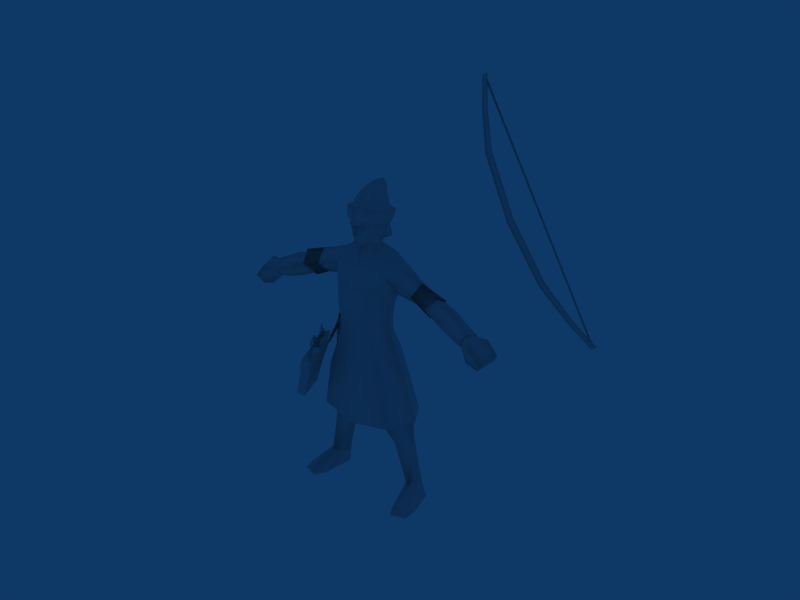 # Source: Composite_Bowman_Russia.blend  (saved by Blender 2.49.2; exported with 4.5.12 LTS)
import bpy
from mathutils import Matrix  # noqa: F401  (used for matrix-valued properties, if any)

bpy.ops.wm.read_factory_settings(use_empty=True)
scene = bpy.context.scene
scene.name = 'Scene'

# ---- collections
col_collection_1 = bpy.data.collections.new('Collection 1'); scene.collection.children.link(col_collection_1)

# ---- materials (node trees are filled in below, after node groups)
mat_material = bpy.data.materials.new('Material')
mat_material.alpha_threshold = 0.0
mat_material.roughness = 0.5
mat_material.line_color = (0.0, 0.0, 0.0, 1.0)

# ---- material node trees

# ---- world
world_world = bpy.data.worlds.new('World'); scene.world = world_world
world_world.color = (0.05656, 0.2208, 0.4)
world_world.use_sun_shadow = False
world_world.sun_shadow_jitter_overblur = 0.0
world_world.cycles.sampling_method = 'MANUAL'
world_world.cycles.sample_map_resolution = 256

# ---- meshes
me_material = bpy.data.meshes.new('Material')
me_material.from_pydata([(6672.0, -621.9, 1.342e+04), (5965.0, -906.2, 1.552e+04), (5830.0, -1054.0, 1.547e+04), (6537.0, -777.2, 1.333e+04), (5700.0, -894.7, 1.546e+04), (6406.0, -601.7, 1.33e+04), (5835.0, -746.5, 1.551e+04), (6541.0, -446.4, 1.338e+04), (5880.0, -1109.0, 1.696e+04), (5773.0, -1228.0, 1.695e+04), (5669.0, -1106.0, 1.697e+04), (5776.0, -987.7, 1.698e+04), (5937.0, -1263.0, 1.802e+04), (5838.0, -1376.0, 1.796e+04), (5743.0, -1249.0, 1.794e+04), (5841.0, -1136.0, 1.8e+04), (5743.0, -1249.0, 1.794e+04), (5838.0, -1376.0, 1.796e+04), (5841.0, -1136.0, 1.8e+04), (5937.0, -1263.0, 1.802e+04), (6672.0, -621.9, 1.342e+04), (7669.0, -509.9, 1.139e+04), (7780.0, -368.7, 1.149e+04), (7562.0, -343.3, 1.133e+04), (7673.0, -202.0, 1.143e+04), (8754.0, -345.5, 1.033e+04), (8826.0, -237.2, 1.043e+04), (8685.0, -213.3, 1.027e+04), (8757.0, -105.0, 1.037e+04), (9547.0, -277.9, 9731.0), (9646.0, -165.0, 9790.0), (9452.0, -150.3, 9705.0), (9551.0, -37.43, 9764.0), (9452.0, -150.3, 9705.0), (9551.0, -37.43, 9764.0), (9547.0, -277.9, 9731.0), (9646.0, -165.0, 9790.0), (9483.0, -154.2, 9743.0), (9563.0, -160.0, 9778.0), (7717.0, -706.5, 1.387e+04), (7638.0, -700.7, 1.384e+04), (5865.0, -1255.0, 1.799e+04), (5785.0, -1249.0, 1.795e+04), (9483.0, -154.2, 9743.0), (7638.0, -700.7, 1.384e+04), (7717.0, -706.5, 1.387e+04), (9563.0, -160.0, 9778.0), (5785.0, -1249.0, 1.795e+04), (5865.0, -1255.0, 1.799e+04), (-1201.0, -713.2, 6678.0), (-989.0, -611.8, 7040.0), (-1290.0, 23.54, 7060.0), (-1472.0, -59.77, 6585.0), (-1276.0, -196.6, 7056.0), (-1058.0, -425.6, 7016.0), (-950.7, -611.7, 7012.0), (-1182.0, -713.1, 6650.0), (-1252.0, -10.43, 7032.0), (-1238.0, -196.5, 7027.0), (-828.8, -542.2, 7320.0), (-968.1, -367.7, 7340.0), (-1097.0, -406.7, 7045.0), (-1178.0, -228.9, 7387.0), (-1192.0, -9.261, 7413.0), (-1589.0, -815.2, 6176.0), (-1474.0, -956.8, 6297.0), (-1518.0, -661.4, 6294.0), (-1390.0, -850.4, 6410.0), (-1318.0, -505.1, 6650.0), (-1863.0, -648.7, 5551.0), (-1727.0, -724.1, 5850.0), (-1652.0, -225.5, 6092.0), (-1564.0, -443.4, 6176.0), (-1435.0, -300.5, 6603.0), (-1458.0, -963.3, 6268.0), (-1573.0, -821.7, 6146.0), (-1373.0, -853.6, 6381.0), (-1500.0, -664.6, 6265.0), (-1299.0, -505.0, 6622.0), (-1711.0, -730.6, 5821.0), (-1847.0, -655.2, 5522.0), (-1634.0, -228.7, 6063.0), (-1416.0, -300.4, 6574.0), (-1546.0, -446.6, 6147.0), (-1453.0, -59.67, 6556.0), (-712.3, -2402.0, 6855.0), (-811.3, -2116.0, 6805.0), (-1219.0, -1836.0, 6185.0), (-940.2, -2247.0, 6507.0), (-1211.0, -1833.0, 6182.0), (-803.6, -2113.0, 6802.0), (-704.6, -2399.0, 6851.0), (-932.5, -2243.0, 6504.0), (-742.5, -1817.0, 6571.0), (-515.3, -1974.0, 6919.0), (-791.4, -2061.0, 6817.0), (-1199.0, -1781.0, 6197.0), (-1204.0, -1776.0, 6202.0), (-796.4, -2056.0, 6822.0), (-520.4, -1969.0, 6924.0), (-747.6, -1812.0, 6577.0), (-888.6, -2037.0, 7135.0), (-816.7, -2052.0, 6837.0), (-1224.0, -1773.0, 6217.0), (-1117.0, -1880.0, 6789.0), (-1120.0, -1888.0, 6787.0), (-1227.0, -1781.0, 6216.0), (-820.0, -2061.0, 6836.0), (-891.8, -2045.0, 7134.0), (-696.4, -2090.0, 6994.0), (-695.9, -2199.0, 6945.0), (-2599.0, -901.5, 4042.0), (-2601.0, -786.7, 4092.0), (-716.1, -2095.0, 7005.0), (-2621.0, -791.6, 4102.0), (-2619.0, -906.5, 4053.0), (-715.5, -2204.0, 6955.0), (-765.7, -1791.0, 6608.0), (-539.4, -1911.0, 6970.0), (-791.2, -1737.0, 6953.0), (-1197.0, -1521.0, 6306.0), (-761.6, -1783.0, 6608.0), (-1193.0, -1513.0, 6307.0), (-787.1, -1729.0, 6953.0), (-535.3, -1903.0, 6970.0), (-673.4, -1510.0, 7188.0), (-812.8, -1690.0, 6982.0), (-1218.0, -1474.0, 6336.0), (-900.1, -1389.0, 6827.0), (-1226.0, -1475.0, 6340.0), (-820.6, -1691.0, 6986.0), (-681.2, -1512.0, 7193.0), (-907.9, -1390.0, 6831.0), (-944.1, -1848.0, 7245.0), (-840.3, -1705.0, 6994.0), (-1246.0, -1490.0, 6348.0), (-1172.0, -1727.0, 6884.0), (-1169.0, -1735.0, 6880.0), (-1243.0, -1497.0, 6343.0), (-837.2, -1713.0, 6990.0), (-941.0, -1855.0, 7241.0), (-668.8, -1787.0, 7102.0), (-2565.0, -783.8, 4076.0), (-2643.0, -718.5, 4145.0), (-746.1, -1726.0, 7171.0), (-2656.0, -737.9, 4147.0), (-2578.0, -803.2, 4078.0), (-681.9, -1806.0, 7104.0), (-759.2, -1744.0, 7173.0), (-771.5, -1753.0, 7285.0), (-880.8, -1478.0, 7204.0), (-1275.0, -1281.0, 6545.0), (-992.2, -1644.0, 6916.0), (-1268.0, -1277.0, 6541.0), (-873.1, -1475.0, 7200.0), (-763.8, -1750.0, 7282.0), (-984.5, -1640.0, 6913.0), (-816.0, -1201.0, 6944.0), (-596.0, -1312.0, 7313.0), (-863.8, -1422.0, 7211.0), (-1258.0, -1224.0, 6552.0), (-821.4, -1195.0, 6948.0), (-1264.0, -1219.0, 6557.0), (-869.3, -1416.0, 7216.0), (-601.5, -1306.0, 7317.0), (-974.4, -1370.0, 7522.0), (-890.3, -1412.0, 7229.0), (-1285.0, -1215.0, 6570.0), (-1196.0, -1259.0, 7153.0), (-1199.0, -1268.0, 7152.0), (-1288.0, -1223.0, 6569.0), (-893.1, -1421.0, 7228.0), (-977.2, -1379.0, 7521.0), (-767.4, -1542.0, 7355.0), (-2615.0, -613.1, 4270.0), (-2624.0, -493.7, 4308.0), (-774.7, -1428.0, 7393.0), (-794.5, -1433.0, 7404.0), (-2643.0, -498.5, 4318.0), (-2635.0, -617.9, 4280.0), (-787.3, -1547.0, 7365.0), (640.8, -683.1, 7509.0), (2.961, -790.3, 7479.0), (1123.0, -138.0, 7597.0), (644.9, -811.5, 8233.0), (3.723, -893.1, 8225.0), (4.023, -883.7, 8990.0), (676.4, -781.2, 8995.0), (692.3, -374.4, 9822.0), (4.081, -518.2, 9768.0), (1162.0, -275.5, 9558.0), (1038.0, 97.24, 1.005e+04), (791.1, 16.59, 1.026e+04), (315.0, 5.382, 1.037e+04), (1161.0, -81.72, 8355.0), (875.7, 475.1, 7648.0), (-1.058, 802.8, 7619.0), (-1.117, 959.8, 8361.0), (692.4, 855.8, 8358.0), (1144.0, 1012.0, 9332.0), (659.4, 1037.0, 9032.0), (702.0, 986.2, 9924.0), (1058.0, 912.9, 9851.0), (1129.0, 302.1, 8451.0), (-1.178, 983.4, 9020.0), (0.09005, 953.9, 9888.0), (876.8, 599.8, 1.031e+04), (1336.0, 150.8, 8869.0), (1057.0, 564.1, 1.005e+04), (1630.0, 305.5, 9824.0), (1737.0, 873.7, 9389.0), (2939.0, -261.3, 8879.0), (3122.0, 144.5, 9203.0), (1555.0, -189.6, 9395.0), (2883.0, 722.4, 8940.0), (3514.0, -328.2, 8643.0), (3711.0, 213.3, 9037.0), (3227.0, 702.0, 8840.0), (3642.0, 668.6, 8688.0), (3415.0, 67.94, 8189.0), (2937.0, 226.4, 8395.0), (2138.0, 262.3, 8671.0), (821.9, 543.8, 7096.0), (0.2426, 887.2, 7111.0), (-648.8, -681.1, 7506.0), (-1134.0, -134.6, 7590.0), (-637.9, -809.6, 8229.0), (-668.9, -779.2, 8991.0), (-684.8, -372.4, 9818.0), (-1016.0, 101.3, 1.005e+04), (-1163.0, -270.8, 9548.0), (-785.3, 19.88, 1.025e+04), (-1158.0, -78.35, 8348.0), (-1127.0, 305.4, 8445.0), (-1339.0, 150.7, 8868.0), (-889.2, 477.8, 7643.0), (-694.1, 857.8, 8354.0), (-1145.0, 1014.0, 9329.0), (-1038.0, 917.8, 9850.0), (-701.9, 988.2, 9919.0), (-662.0, 1039.0, 9029.0), (-873.9, 602.5, 1.03e+04), (-1037.0, 567.7, 1.005e+04), (-1647.0, 306.7, 9811.0), (-1728.0, 871.5, 9377.0), (-3135.0, 287.5, 9140.0), (-2985.0, -138.4, 8824.0), (-1568.0, -195.2, 9394.0), (-2824.0, 833.8, 8884.0), (-2168.0, 859.8, 9116.0), (-3697.0, 417.9, 8951.0), (-3545.0, -144.9, 8567.0), (-3165.0, 850.4, 8771.0), (-3565.0, 860.2, 8603.0), (-4509.0, -159.4, 8108.0), (-3386.0, 234.5, 8115.0), (-2912.0, 342.6, 8339.0), (-806.3, 546.2, 7091.0), (1911.0, 382.6, 3449.0), (1349.0, 1133.0, 3155.0), (1207.0, 935.2, 3795.0), (1719.0, 280.1, 3759.0), (672.4, 278.3, 3219.0), (1969.0, 389.3, 2925.0), (1470.0, -149.4, 2683.0), (2096.0, 544.5, 922.6), (1812.0, 1014.0, 690.3), (1441.0, 929.2, 2785.0), (1323.0, -409.1, 3214.0), (1530.0, 547.8, 671.4), (970.0, 358.4, 2559.0), (1122.0, -471.6, 4129.0), (718.8, 165.1, 3654.0), (1105.0, -481.9, 3573.0), (1449.0, -452.1, 3681.0), (1088.0, 1010.0, 4198.0), (807.0, 956.7, 4203.0), (1603.0, 288.7, 4332.0), (951.2, -498.5, 4207.0), (578.2, 15.26, 4232.0), (-1846.0, 382.3, 3423.0), (-1645.0, 280.4, 3749.0), (-1138.0, 940.4, 3794.0), (-1312.0, 1092.0, 3154.0), (-648.8, 165.3, 3664.0), (-672.3, 282.0, 3229.0), (-1924.0, 388.1, 2909.0), (-1948.0, 18.52, 774.7), (-1423.0, -152.0, 2678.0), (-1822.0, 1007.0, 690.3), (-1399.0, 928.7, 2777.0), (-1285.0, -370.7, 3214.0), (-926.0, 356.4, 2563.0), (-1541.0, 538.9, 667.5), (-1139.0, -473.3, 4126.0), (-1029.0, -483.0, 3578.0), (-1373.0, -453.1, 3678.0), (-1137.0, 1016.0, 4274.0), (-832.3, 961.5, 4289.0), (-1004.0, -496.6, 4277.0), (-1550.0, 293.1, 4360.0), (-549.2, 17.13, 4240.0), (1907.0, 1049.0, 72.71), (2437.0, -655.7, 350.0), (2075.0, -909.7, 352.8), (2137.0, 188.8, 748.0), (1941.0, 28.32, 771.9), (1664.0, 157.7, 569.7), (2329.0, 727.5, 78.26), (1561.0, 638.4, 62.45), (2603.0, -288.3, 75.02), (2621.0, -862.7, 70.6), (1996.0, -1072.0, 56.65), (1735.0, -606.1, 62.2), (-2100.0, 541.5, 924.6), (-1927.0, 1043.0, 82.68), (-1582.0, 629.7, 76.2), (-2639.0, -872.7, 78.91), (-2016.0, -1084.0, 70.6), (-2096.0, -921.5, 365.7), (-2457.0, -665.8, 359.3), (-2621.0, -296.8, 82.21), (-2144.0, 179.8, 755.8), (-1676.0, 148.0, 568.7), (-2348.0, 721.1, 85.45), (-1756.0, -617.7, 77.81), (4670.0, -120.8, 8517.0), (-4713.0, 120.6, 8462.0), (4726.0, 445.0, 8176.0), (4491.0, -392.3, 8143.0), (4520.0, 77.91, 7753.0), (-4727.0, 683.0, 8112.0), (-4494.0, 306.3, 7712.0), (-715.0, -649.7, 6917.0), (-1266.0, -93.0, 7025.0), (-1477.0, -40.7, 6456.0), (-898.5, -695.3, 6405.0), (-910.9, 870.9, 6354.0), (-1.359, 1084.0, 6457.0), (-1671.0, 121.7, 5531.0), (-1218.0, -715.8, 5447.0), (-1070.0, 983.7, 5688.0), (-3.536, 1189.0, 5947.0), (-2025.0, 335.4, 3581.0), (-1576.0, -661.7, 3555.0), (1.168, 1560.0, 3440.0), (-1464.0, 1281.0, 3577.0), (2.734, -818.1, 6281.0), (4.489, -760.0, 6849.0), (1.301, -867.4, 5322.0), (6.706, -955.6, 3365.0), (699.8, -652.1, 6921.0), (893.4, -697.9, 6410.0), (1440.0, -45.12, 6464.0), (1243.0, -96.98, 7032.0), (895.7, 865.8, 6358.0), (1648.0, 118.5, 5537.0), (1196.0, -716.4, 5449.0), (1040.0, 978.6, 5693.0), (1618.0, -664.4, 3557.0), (1499.0, 1270.0, 3582.0), (2066.0, 329.8, 3587.0), (-2997.0, 931.3, 8812.0), (-2115.0, 291.3, 8646.0), (-2259.0, -134.3, 9099.0), (-2981.0, -201.6, 8862.0), (-2804.0, 336.6, 8282.0), (-3197.0, 257.3, 9268.0), (-2392.0, 345.0, 9538.0), (3054.0, 826.1, 8866.0), (2234.0, 820.1, 9147.0), (2814.0, 224.6, 8336.0), (2887.0, -323.5, 8914.0), (2216.0, -178.0, 9125.0), (3151.0, 106.6, 9333.0), (2384.0, 282.4, 9573.0), (2384.0, 282.4, 9573.0), (3151.0, 106.6, 9333.0), (2216.0, -178.0, 9125.0), (2887.0, -323.5, 8914.0), (2814.0, 224.6, 8336.0), (2234.0, 820.1, 9147.0), (3054.0, 826.1, 8866.0), (-2392.0, 345.0, 9538.0), (-3197.0, 257.3, 9268.0), (-2804.0, 336.6, 8282.0), (-2981.0, -201.6, 8862.0), (-2259.0, -134.3, 9099.0), (-2115.0, 291.3, 8646.0), (-2997.0, 931.3, 8812.0), (-2168.0, 859.8, 9116.0), (2138.0, 262.3, 8671.0), (2066.0, 329.8, 3587.0), (1499.0, 1270.0, 3582.0), (1618.0, -664.4, 3557.0), (6.706, -955.6, 3365.0), (-1464.0, 1281.0, 3577.0), (1.168, 1560.0, 3440.0), (-1576.0, -661.7, 3555.0), (-2025.0, 335.4, 3581.0), (9.417, 332.3, 4030.0), (-1756.0, -617.7, 77.81), (-2348.0, 721.1, 85.45), (-2621.0, -296.8, 82.21), (-2016.0, -1084.0, 70.6), (-2639.0, -872.7, 78.91), (-1582.0, 629.7, 76.2), (-1927.0, 1043.0, 82.68), (1735.0, -606.1, 62.2), (1996.0, -1072.0, 56.65), (2621.0, -862.7, 70.6), (2603.0, -288.3, 75.02), (1561.0, 638.4, 62.45), (2329.0, 727.5, 78.26), (1907.0, 1049.0, 72.71), (533.5, 925.7, 1.136e+04), (702.1, 274.2, 1.151e+04), (455.7, -399.7, 1.15e+04), (498.3, -391.9, 1.169e+04), (554.2, 1038.0, 1.165e+04), (729.2, 343.9, 1.181e+04), (517.6, -348.6, 1.2e+04), (573.4, 349.0, 1.194e+04), (407.3, -163.3, 1.206e+04), (406.3, 869.6, 1.183e+04), (4.081, -373.6, 1.214e+04), (4.081, 1087.0, 1.182e+04), (487.9, 819.9, 1.119e+04), (642.0, 224.4, 1.133e+04), (4.081, -640.4, 1.16e+04), (4.081, 1068.0, 1.117e+04), (309.2, -262.2, 1.064e+04), (351.9, 71.17, 1.061e+04), (425.2, 213.8, 1.094e+04), (116.0, -381.3, 1.134e+04), (403.0, -355.6, 1.134e+04), (294.9, -471.2, 1.143e+04), (482.4, -36.09, 1.138e+04), (364.7, -227.7, 1.164e+04), (158.0, -463.1, 1.101e+04), (500.1, 255.2, 1.156e+04), (617.2, 441.2, 1.102e+04), (567.4, 785.4, 1.092e+04), (423.5, 702.5, 1.15e+04), (-323.7, 5.382, 1.037e+04), (386.2, 435.0, 1.067e+04), (545.0, 825.1, 1.07e+04), (173.7, 951.3, 1.07e+04), (575.4, 551.0, 1.076e+04), (234.6, 659.4, 1.057e+04), (440.6, 390.4, 1.047e+04), (357.0, 560.0, 1.061e+04), (-449.2, 390.4, 1.047e+04), (-226.5, 659.4, 1.057e+04), (4.081, 692.6, 1.058e+04), (4.081, 702.7, 1.044e+04), (-348.8, 560.0, 1.061e+04), (-165.6, 951.3, 1.07e+04), (-536.8, 825.1, 1.07e+04), (4.081, 976.1, 1.071e+04), (-567.3, 551.0, 1.076e+04), (-378.1, 435.0, 1.067e+04), (4.081, 871.8, 1.151e+04), (4.081, 1038.0, 1.09e+04), (4.081, -472.7, 1.167e+04), (-415.3, 702.5, 1.15e+04), (-559.2, 785.4, 1.092e+04), (-609.1, 441.2, 1.102e+04), (-492.0, 255.2, 1.156e+04), (4.081, -509.4, 1.097e+04), (4.081, -674.5, 1.105e+04), (4.081, -524.0, 1.135e+04), (-149.8, -463.1, 1.101e+04), (-356.5, -227.7, 1.164e+04), (-474.2, -36.09, 1.138e+04), (-286.7, -471.2, 1.143e+04), (-394.9, -355.6, 1.134e+04), (-107.8, -381.3, 1.134e+04), (-417.1, 213.8, 1.094e+04), (-343.7, 71.17, 1.061e+04), (4.081, -508.1, 1.054e+04), (-301.0, -262.2, 1.064e+04), (4.081, -264.7, 1.027e+04), (4.081, -273.7, 1.047e+04), (-479.8, 819.9, 1.119e+04), (-399.1, -163.3, 1.206e+04), (-565.2, 349.0, 1.194e+04), (-398.2, 869.6, 1.183e+04), (4.081, 1283.0, 1.163e+04), (4.081, -585.6, 1.21e+04), (-509.4, -348.6, 1.2e+04), (-721.1, 343.9, 1.181e+04), (-546.0, 1038.0, 1.165e+04), (4.081, 1197.0, 1.133e+04), (4.081, -655.4, 1.18e+04), (-490.2, -391.9, 1.169e+04), (-447.6, -399.7, 1.15e+04), (-693.9, 274.2, 1.151e+04), (-525.4, 925.7, 1.136e+04), (-633.8, 224.4, 1.133e+04), (-4416.0, 320.8, 7914.0), (-4557.0, 549.0, 8156.0), (-5341.0, 519.8, 8267.0), (-5573.0, -247.0, 7625.0), (-5735.0, 499.9, 7761.0), (-5501.0, 642.9, 7460.0), (-5046.0, 663.9, 7892.0), (-5114.0, -310.4, 8172.0), (-4788.0, -63.65, 7462.0), (-5311.0, -93.88, 7302.0), (4417.0, 93.95, 7959.0), (5292.0, 236.4, 8361.0), (4399.0, -191.1, 8196.0), (5561.0, -528.2, 7732.0), (5727.0, 213.3, 7891.0), (5523.0, 364.7, 7573.0), (5033.0, 391.0, 7964.0), (4541.0, 316.4, 8216.0), (4798.0, -325.9, 7504.0), (5056.0, -587.4, 8237.0), (5332.0, -365.9, 7390.0), (-4548.0, 208.2, 8369.0), (4507.0, -26.45, 8422.0), (-4425.0, 38.47, 8154.0), (-1409.0, -2083.0, 6110.0), (-1386.0, -677.5, 6120.0), (-1104.0, -1943.0, 5992.0), (-1128.0, -857.2, 6541.0), (-1433.0, -997.0, 6658.0), (-1361.0, -1764.0, 5572.0), (-1666.0, -1904.0, 5689.0), (-1691.0, -817.4, 6238.0), (-1839.0, -486.7, 5309.0), (-1820.0, -1318.0, 4890.0), (-2125.0, -1457.0, 5008.0), (-3113.0, -728.6, 3369.0), (-2862.0, 190.1, 3656.0), (-2144.0, -626.5, 5427.0), (-3131.0, 71.28, 3773.0), (-2844.0, -609.7, 3253.0), (-2844.0, -609.7, 3253.0), (-3131.0, 71.28, 3773.0), (-2862.0, 190.1, 3656.0), (-3113.0, -728.6, 3369.0), (-1433.0, -997.0, 6658.0), (-1128.0, -857.2, 6541.0), (-1104.0, -1943.0, 5992.0), (-1409.0, -2083.0, 6110.0), (-2844.0, -609.7, 3253.0), (-3131.0, 71.28, 3773.0), (-2144.0, -626.5, 5427.0), (-2862.0, 190.1, 3656.0), (-3113.0, -728.6, 3369.0), (-2125.0, -1457.0, 5008.0), (-1820.0, -1318.0, 4890.0), (-1839.0, -486.7, 5309.0), (-1691.0, -817.4, 6238.0), (-1666.0, -1904.0, 5689.0), (-1361.0, -1764.0, 5572.0), (-1433.0, -997.0, 6658.0), (-1128.0, -857.2, 6541.0), (-1104.0, -1943.0, 5992.0), (-1386.0, -677.5, 6120.0), (-1409.0, -2083.0, 6110.0), (-633.8, 224.4, 1.133e+04), (-447.6, -399.7, 1.15e+04), (-479.8, 819.9, 1.119e+04), (3.851, 226.4, 1.136e+04), (4.311, 226.4, 1.136e+04), (4.081, 1068.0, 1.117e+04), (4.081, -640.4, 1.16e+04), (642.0, 224.4, 1.133e+04), (487.9, 819.9, 1.119e+04), (455.7, -399.7, 1.15e+04), (-4494.0, 306.3, 7712.0), (-4727.0, 683.0, 8112.0), (4520.0, 77.91, 7753.0), (4491.0, -392.3, 8143.0), (4726.0, 445.0, 8176.0), (-4713.0, 120.6, 8462.0), (4670.0, -120.8, 8517.0), (-4509.0, -159.4, 8108.0), (-398.2, 869.6, 1.183e+04), (-565.2, 349.0, 1.194e+04), (-338.7, 874.2, 1.21e+04), (-481.0, 453.4, 1.224e+04), (-399.1, -163.3, 1.206e+04), (-339.6, 72.2, 1.237e+04), (4.081, -97.03, 1.243e+04), (4.081, 1049.0, 1.204e+04), (-237.3, 921.0, 1.236e+04), (-337.4, 646.6, 1.249e+04), (-237.9, 437.7, 1.259e+04), (4.081, 328.7, 1.264e+04), (4.081, 1035.0, 1.231e+04), (-151.6, 1001.0, 1.255e+04), (4.081, 991.4, 1.272e+04), (-216.0, 824.5, 1.263e+04), (-152.0, 690.1, 1.269e+04), (4.081, 619.9, 1.273e+04), (4.081, 1074.0, 1.251e+04), (160.1, 690.1, 1.269e+04), (224.2, 824.5, 1.263e+04), (159.8, 1001.0, 1.255e+04), (246.0, 437.7, 1.259e+04), (345.5, 646.6, 1.249e+04), (245.5, 921.0, 1.236e+04), (4.081, 1087.0, 1.182e+04), (4.081, -373.6, 1.214e+04), (347.7, 72.2, 1.237e+04), (489.2, 453.4, 1.224e+04), (346.9, 874.2, 1.21e+04), (406.3, 869.6, 1.183e+04), (407.3, -163.3, 1.206e+04), (573.4, 349.0, 1.194e+04)], [], [(0, 1, 2), (3, 0, 2), (3, 2, 4), (4, 5, 3), (5, 4, 6), (6, 7, 5), (7, 6, 1), (1, 0, 7), (1, 8, 9), (9, 2, 1), (2, 9, 10), (10, 4, 2), (4, 10, 11), (11, 6, 4), (6, 11, 8), (8, 1, 6), (8, 12, 13), (13, 9, 8), (9, 13, 14), (14, 10, 9), (10, 14, 15), (15, 11, 10), (11, 15, 12), (12, 8, 11), (16, 17, 18), (18, 17, 19), (20, 3, 21), (21, 22, 20), (3, 5, 23), (23, 21, 3), (5, 7, 24), (24, 23, 5), (7, 20, 22), (22, 24, 7), (22, 21, 25), (25, 26, 22), (21, 23, 27), (27, 25, 21), (23, 24, 28), (28, 27, 23), (24, 22, 26), (26, 28, 24), (26, 25, 29), (29, 30, 26), (25, 27, 31), (31, 29, 25), (27, 28, 32), (32, 31, 27), (28, 26, 30), (30, 32, 28), (33, 34, 35), (34, 36, 35), (37, 38, 39), (39, 40, 37), (40, 39, 41), (41, 42, 40), (43, 44, 45), (45, 46, 43), (44, 47, 48), (48, 45, 44), (68, 49, 61), (49, 50, 61), (51, 52, 73), (73, 53, 51), (56, 78, 54), (54, 55, 56), (82, 84, 57), (57, 58, 82), (50, 59, 60), (60, 61, 50), (53, 62, 63), (63, 51, 53), (66, 64, 65), (65, 67, 66), (67, 49, 66), (49, 68, 66), (71, 69, 70), (70, 72, 71), (71, 72, 73), (73, 52, 71), (74, 75, 77), (77, 76, 74), (56, 76, 77), (77, 78, 56), (79, 80, 81), (81, 83, 79), (82, 83, 81), (81, 84, 82), (88, 85, 86), (86, 87, 88), (92, 89, 90), (90, 91, 92), (93, 94, 95), (95, 96, 93), (100, 97, 98), (98, 99, 100), (104, 101, 102), (102, 103, 104), (105, 106, 107), (107, 108, 105), (109, 110, 111), (111, 112, 109), (113, 114, 115), (115, 116, 113), (117, 118, 119), (119, 120, 117), (121, 122, 123), (123, 124, 121), (128, 125, 126), (126, 127, 128), (132, 129, 130), (130, 131, 132), (136, 133, 134), (134, 135, 136), (137, 138, 139), (139, 140, 137), (144, 141, 142), (142, 143, 144), (148, 145, 146), (146, 147, 148), (152, 149, 150), (150, 151, 152), (156, 153, 154), (154, 155, 156), (157, 158, 159), (159, 160, 157), (161, 162, 163), (163, 164, 161), (168, 165, 166), (166, 167, 168), (169, 170, 171), (171, 172, 169), (176, 173, 174), (174, 175, 176), (177, 178, 179), (179, 180, 177), (351, 181, 348), (348, 181, 182), (183, 181, 351), (351, 354, 183), (182, 181, 184), (184, 185, 182), (186, 185, 184), (184, 187, 186), (187, 188, 189), (189, 186, 187), (191, 192, 188), (192, 193, 188), (184, 181, 183), (183, 194, 184), (194, 183, 195), (195, 203, 194), (194, 203, 207), (207, 190, 194), (196, 197, 198), (198, 195, 196), (199, 200, 201), (201, 202, 199), (195, 198, 203), (200, 199, 203), (203, 198, 200), (204, 200, 198), (198, 197, 204), (205, 201, 200), (200, 204, 205), (192, 206, 450), (450, 193, 192), (207, 203, 199), (206, 192, 191), (191, 208, 206), (206, 208, 202), (202, 201, 206), (209, 210, 202), (375, 373, 211), (211, 212, 375), (213, 373, 375), (375, 209, 213), (214, 370, 375), (375, 212, 214), (375, 370, 210), (210, 209, 375), (212, 211, 215), (215, 216, 212), (217, 214, 212), (326, 328, 216), (216, 215, 326), (218, 216, 328), (328, 330, 218), (329, 326, 215), (215, 219, 329), (330, 329, 219), (219, 218, 330), (219, 215, 211), (211, 220, 219), (220, 214, 217), (221, 373, 213), (213, 207, 221), (211, 373, 221), (221, 220, 211), (210, 370, 221), (221, 207, 210), (221, 370, 214), (214, 220, 221), (210, 199, 202), (216, 218, 217), (217, 212, 216), (220, 217, 218), (218, 219, 220), (208, 191, 209), (210, 207, 199), (190, 207, 213), (202, 208, 209), (354, 222, 195), (195, 183, 354), (222, 223, 196), (196, 195, 222), (188, 193, 189), (193, 482, 189), (348, 182, 224), (333, 348, 224), (225, 334, 333), (333, 224, 225), (182, 185, 226), (226, 224, 182), (186, 227, 226), (226, 185, 186), (227, 186, 189), (189, 228, 227), (229, 228, 231), (228, 444, 231), (226, 232, 225), (225, 224, 226), (232, 233, 235), (235, 225, 232), (232, 230, 234), (234, 233, 232), (196, 235, 236), (236, 197, 196), (237, 238, 239), (239, 240, 237), (235, 233, 236), (240, 236, 233), (233, 237, 240), (204, 197, 236), (236, 240, 204), (205, 204, 240), (240, 239, 205), (231, 444, 452), (452, 241, 231), (234, 237, 233), (241, 242, 229), (229, 231, 241), (241, 239, 238), (238, 242, 241), (243, 238, 244), (368, 245, 246), (246, 364, 368), (247, 243, 368), (368, 364, 247), (248, 245, 368), (368, 249, 248), (368, 243, 244), (244, 249, 368), (245, 250, 251), (251, 246, 245), (252, 245, 248), (327, 251, 250), (250, 331, 327), (253, 332, 331), (331, 250, 253), (251, 327, 254), (254, 255, 251), (332, 253, 255), (255, 254, 332), (255, 256, 246), (246, 251, 255), (256, 252, 248), (363, 234, 247), (247, 364, 363), (246, 256, 363), (363, 364, 246), (244, 234, 363), (363, 249, 244), (363, 256, 248), (248, 249, 363), (244, 238, 237), (250, 245, 252), (252, 253, 250), (256, 255, 253), (253, 252, 256), (242, 243, 229), (244, 237, 234), (230, 247, 234), (238, 243, 242), (334, 225, 235), (235, 257, 334), (257, 235, 196), (196, 223, 257), (444, 228, 189), (189, 482, 444), (258, 259, 260), (260, 261, 258), (260, 259, 262), (262, 272, 260), (263, 264, 306), (306, 265, 263), (266, 267, 263), (263, 265, 266), (263, 267, 259), (259, 258, 263), (263, 258, 268), (268, 264, 263), (266, 269, 270), (270, 267, 266), (270, 269, 306), (306, 264, 270), (270, 264, 268), (268, 262, 270), (270, 262, 259), (259, 267, 270), (271, 272, 273), (268, 274, 273), (271, 274, 261), (271, 273, 274), (275, 260, 276), (271, 261, 277), (277, 278, 271), (279, 272, 271), (271, 278, 279), (276, 260, 272), (272, 279, 276), (260, 275, 277), (277, 261, 260), (280, 281, 282), (282, 283, 280), (282, 284, 285), (285, 283, 282), (286, 314, 287), (287, 288, 286), (289, 314, 286), (286, 290, 289), (286, 280, 283), (283, 290, 286), (286, 288, 291), (291, 280, 286), (289, 290, 292), (292, 293, 289), (292, 288, 287), (287, 293, 292), (292, 285, 291), (291, 288, 292), (292, 290, 283), (283, 285, 292), (294, 295, 284), (291, 295, 296), (294, 281, 296), (294, 296, 295), (297, 298, 282), (294, 299, 300), (300, 281, 294), (301, 299, 294), (294, 284, 301), (298, 301, 284), (284, 282, 298), (282, 281, 300), (300, 297, 282), (308, 302, 266), (266, 265, 308), (266, 302, 309), (309, 269, 266), (311, 303, 304), (304, 312, 311), (310, 303, 311), (303, 305, 306), (306, 304, 303), (307, 269, 309), (313, 307, 309), (306, 307, 313), (313, 304, 306), (313, 312, 304), (306, 269, 307), (305, 265, 306), (305, 308, 265), (305, 303, 310), (310, 308, 305), (324, 314, 289), (289, 315, 324), (289, 293, 316), (316, 315, 289), (317, 318, 319), (319, 320, 317), (321, 317, 320), (320, 319, 287), (287, 322, 320), (323, 316, 293), (325, 316, 323), (287, 319, 325), (325, 323, 287), (325, 319, 318), (287, 323, 293), (322, 287, 314), (322, 314, 324), (322, 324, 321), (321, 320, 322), (333, 334, 335), (335, 336, 333), (335, 334, 257), (257, 337, 335), (337, 223, 338), (223, 337, 257), (339, 340, 336), (336, 335, 339), (341, 339, 335), (335, 337, 341), (342, 341, 337), (337, 338, 342), (343, 344, 340), (340, 339, 343), (346, 343, 339), (339, 341, 346), (345, 346, 341), (341, 342, 345), (347, 348, 336), (348, 333, 336), (336, 340, 349), (349, 347, 336), (340, 344, 350), (350, 349, 340), (351, 352, 353), (353, 354, 351), (353, 355, 222), (222, 354, 353), (355, 338, 223), (223, 222, 355), (356, 353, 352), (352, 357, 356), (358, 355, 353), (353, 356, 358), (342, 338, 355), (355, 358, 342), (361, 356, 357), (357, 359, 361), (360, 358, 356), (356, 361, 360), (345, 342, 358), (358, 360, 345), (351, 348, 352), (348, 347, 352), (352, 347, 349), (349, 357, 352), (357, 349, 350), (350, 359, 357), (362, 249, 363), (363, 366, 362), (363, 364, 365), (365, 366, 363), (368, 249, 362), (362, 367, 368), (365, 364, 368), (368, 367, 365), (369, 371, 221), (221, 370, 369), (221, 371, 372), (372, 373, 221), (375, 374, 369), (369, 370, 375), (372, 374, 375), (375, 373, 372), (213, 209, 191), (213, 191, 190), (247, 230, 229), (247, 229, 243), (190, 191, 188), (190, 188, 187), (228, 229, 230), (228, 230, 227), (187, 184, 194), (187, 194, 190), (232, 226, 227), (232, 227, 230), (376, 379, 378), (379, 376, 377), (382, 376, 381), (376, 382, 377), (379, 391, 378), (391, 379, 380), (391, 382, 381), (382, 391, 380), (383, 386, 384), (386, 383, 387), (389, 383, 384), (383, 389, 390), (386, 388, 385), (388, 386, 387), (388, 389, 385), (389, 388, 390), (273, 272, 262), (273, 262, 268), (258, 261, 274), (258, 274, 268), (296, 281, 280), (296, 280, 291), (285, 284, 295), (285, 295, 291), (400, 397, 393), (400, 393, 392), (394, 400, 392), (396, 397, 400), (399, 396, 400), (398, 399, 400), (395, 398, 400), (394, 395, 400), (403, 406, 405), (406, 401, 405), (401, 404, 405), (403, 402, 406), (402, 407, 406), (412, 410, 408), (410, 409, 408), (412, 411, 410), (412, 413, 411), (413, 412, 414), (428, 427, 415), (428, 415, 416), (417, 428, 416), (417, 416, 418), (417, 418, 494), (417, 494, 429), (427, 430, 493), (427, 493, 415), (416, 415, 419), (416, 419, 420), (418, 416, 420), (418, 420, 421), (418, 421, 489), (418, 489, 494), (415, 493, 488), (415, 488, 419), (420, 419, 424), (420, 424, 422), (421, 420, 422), (421, 422, 423), (421, 423, 425), (421, 425, 489), (419, 488, 426), (419, 426, 424), (193, 483, 482), (431, 480, 483), (432, 433, 431), (434, 435, 436), (437, 435, 431), (431, 433, 437), (438, 436, 435), (439, 471, 470), (435, 439, 431), (439, 470, 469), (439, 435, 434), (436, 471, 434), (439, 469, 480), (439, 480, 431), (440, 437, 433), (433, 441, 440), (438, 435, 437), (441, 442, 443), (443, 440, 441), (483, 193, 432), (438, 437, 440), (432, 431, 483), (436, 438, 464), (464, 471, 436), (439, 434, 471), (443, 442, 463), (463, 462, 443), (445, 193, 450), (433, 445, 448), (433, 448, 441), (459, 463, 447), (442, 446, 447), (442, 447, 463), (441, 448, 446), (441, 446, 442), (450, 451, 445), (451, 448, 445), (455, 454, 449), (455, 449, 450), (454, 459, 447), (454, 447, 449), (451, 450, 449), (446, 451, 449), (446, 449, 447), (448, 451, 446), (432, 193, 445), (432, 445, 433), (479, 478, 461), (479, 461, 444), (460, 458, 456), (458, 457, 453), (458, 453, 456), (454, 453, 457), (454, 457, 459), (455, 453, 454), (456, 461, 460), (452, 461, 456), (467, 466, 458), (467, 458, 460), (466, 463, 457), (466, 457, 458), (459, 457, 463), (478, 467, 460), (478, 460, 461), (461, 452, 444), (463, 465, 462), (465, 463, 466), (472, 471, 477), (464, 475, 471), (475, 464, 473), (479, 483, 481), (473, 468, 474), (483, 479, 444), (465, 467, 468), (467, 465, 466), (473, 474, 476), (478, 468, 467), (468, 478, 474), (472, 481, 480), (472, 480, 469), (475, 477, 471), (472, 477, 476), (472, 469, 470), (476, 481, 472), (472, 470, 471), (473, 476, 475), (481, 474, 478), (474, 481, 476), (477, 475, 476), (479, 481, 478), (481, 483, 480), (444, 482, 483), (492, 487, 426), (492, 426, 488), (490, 489, 425), (490, 425, 485), (490, 485, 486), (490, 486, 491), (491, 486, 487), (491, 487, 492), (498, 492, 488), (498, 488, 493), (495, 494, 489), (495, 489, 490), (495, 490, 491), (495, 491, 497), (497, 491, 492), (497, 492, 498), (484, 498, 493), (484, 493, 430), (496, 429, 494), (496, 494, 495), (496, 495, 497), (496, 497, 499), (499, 497, 498), (499, 498, 484), (506, 500, 508), (508, 509, 505), (505, 506, 508), (523, 508, 500), (500, 506, 501), (502, 521, 501), (523, 521, 507), (504, 503, 507), (507, 502, 504), (521, 502, 507), (508, 523, 507), (504, 505, 509), (509, 503, 504), (502, 506, 505), (505, 504, 502), (501, 506, 502), (507, 503, 509), (509, 508, 507), (516, 518, 510), (518, 516, 515), (515, 520, 518), (512, 510, 518), (510, 517, 516), (511, 517, 522), (512, 519, 522), (514, 511, 519), (519, 513, 514), (522, 519, 511), (518, 519, 512), (514, 513, 520), (520, 515, 514), (511, 514, 515), (515, 516, 511), (517, 511, 516), (519, 518, 520), (520, 513, 519), (455, 201, 205), (239, 455, 205), (241, 452, 455), (241, 455, 239), (206, 201, 455), (206, 455, 450), (453, 455, 452), (453, 452, 456), (528, 527, 525), (528, 525, 531), (530, 529, 526), (526, 524, 530), (534, 533, 529), (534, 529, 530), (531, 525, 532), (531, 532, 537), (537, 532, 536), (537, 536, 538), (535, 539, 533), (535, 533, 534), (541, 540, 543), (541, 542, 540), (547, 545, 544), (547, 546, 545), (555, 548, 551), (555, 554, 548), (552, 550, 549), (552, 553, 550), (553, 556, 550), (553, 557, 556), (562, 554, 555), (562, 558, 554), (560, 558, 562), (560, 561, 558), (557, 559, 556), (557, 563, 559), (566, 567, 564), (564, 567, 565), (565, 567, 570), (569, 567, 566), (569, 572, 568), (573, 570, 568), (571, 573, 568), (572, 571, 568), (574, 581, 575), (575, 581, 579), (576, 578, 577), (578, 580, 577), (583, 584, 582), (583, 585, 584), (586, 585, 583), (586, 587, 585), (608, 587, 586), (608, 588, 587), (582, 589, 607), (582, 584, 589), (585, 590, 584), (585, 591, 590), (587, 591, 585), (587, 592, 591), (588, 592, 587), (588, 593, 592), (584, 594, 589), (584, 590, 594), (595, 597, 596), (590, 597, 595), (590, 591, 597), (597, 598, 596), (591, 598, 597), (591, 592, 598), (598, 599, 596), (592, 599, 598), (592, 593, 599), (600, 595, 596), (594, 595, 600), (594, 590, 595), (594, 603, 606), (594, 600, 603), (600, 596, 603), (604, 599, 593), (604, 601, 599), (601, 596, 599), (605, 601, 604), (605, 602, 601), (602, 596, 601), (606, 602, 605), (606, 603, 602), (603, 596, 602), (611, 594, 606), (611, 589, 594), (588, 604, 593), (588, 609, 604), (609, 605, 604), (609, 610, 605), (610, 606, 605), (610, 611, 606), (612, 589, 611), (612, 607, 589), (608, 609, 588), (608, 613, 609), (613, 610, 609), (613, 614, 610), (614, 611, 610), (614, 612, 611)])
me_material.polygons.foreach_set('use_smooth', [True] * 802)
_uv = me_material.uv_layers.new(name='UVTex')
_uv.uv.foreach_set('vector', [0.5424, 0.08841, 0.5424, 0.3401, 0.5246, 0.3401, 0.5246, 0.08841, 0.5424, 0.08841, 0.5246, 0.3401, 0.5246, 0.08841, 0.5246, 0.3401, 0.5068, 0.3401, 0.5068, 0.3401, 0.5068, 0.08841, 0.5246, 0.08841, 0.5068, 0.08841, 0.5068, 0.3401, 0.5246, 0.3401, 0.5246, 0.3401, 0.5246, 0.08841, 0.5068, 0.08841, 0.5246, 0.08841, 0.5246, 0.3401, 0.5424, 0.3401, 0.5424, 0.3401, 0.5424, 0.08841, 0.5246, 0.08841, 0.5424, 0.3401, 0.5424, 0.4535, 0.5246, 0.4535, 0.5246, 0.4535, 0.5246, 0.3401, 0.5424, 0.3401, 0.5246, 0.3401, 0.5246, 0.4535, 0.5068, 0.4535, 0.5068, 0.4535, 0.5068, 0.3401, 0.5246, 0.3401, 0.5068, 0.3401, 0.5068, 0.4535, 0.5246, 0.4535, 0.5246, 0.4535, 0.5246, 0.3401, 0.5068, 0.3401, 0.5246, 0.3401, 0.5246, 0.4535, 0.5424, 0.4535, 0.5424, 0.4535, 0.5424, 0.3401, 0.5246, 0.3401, 0.5424, 0.4535, 0.5424, 0.5789, 0.5234, 0.579, 0.5234, 0.579, 0.5246, 0.4535, 0.5424, 0.4535, 0.5246, 0.4535, 0.5234, 0.579, 0.507, 0.5788, 0.507, 0.5788, 0.5068, 0.4535, 0.5246, 0.4535, 0.5068, 0.4535, 0.507, 0.5788, 0.5235, 0.579, 0.5235, 0.579, 0.5246, 0.4535, 0.5068, 0.4535, 0.5246, 0.4535, 0.5235, 0.579, 0.5424, 0.5789, 0.5424, 0.5789, 0.5424, 0.4535, 0.5246, 0.4535, 0.507, 0.4668, 0.5251, 0.5207, 0.5235, 0.4669, 0.5235, 0.4669, 0.5251, 0.5207, 0.5424, 0.4668, 0.5424, 0.08901, 0.5246, 0.08901, 0.5246, 0.3401, 0.5246, 0.3401, 0.5424, 0.3401, 0.5424, 0.08901, 0.5246, 0.08901, 0.5068, 0.08901, 0.5068, 0.3401, 0.5068, 0.3401, 0.5246, 0.3401, 0.5246, 0.08901, 0.5068, 0.08901, 0.5246, 0.08901, 0.5246, 0.3401, 0.5246, 0.3401, 0.5068, 0.3401, 0.5068, 0.08901, 0.5246, 0.08901, 0.5424, 0.08901, 0.5424, 0.3401, 0.5424, 0.3401, 0.5246, 0.3401, 0.5246, 0.08901, 0.5424, 0.3401, 0.5246, 0.3401, 0.5246, 0.4535, 0.5246, 0.4535, 0.5424, 0.4535, 0.5424, 0.3401, 0.5246, 0.3401, 0.5068, 0.3401, 0.5068, 0.4535, 0.5068, 0.4535, 0.5246, 0.4535, 0.5246, 0.3401, 0.5068, 0.3401, 0.5246, 0.3401, 0.5246, 0.4535, 0.5246, 0.4535, 0.5068, 0.4535, 0.5068, 0.3401, 0.5246, 0.3401, 0.5424, 0.3401, 0.5424, 0.4535, 0.5424, 0.4535, 0.5246, 0.4535, 0.5246, 0.3401, 0.5424, 0.4535, 0.5246, 0.4535, 0.5234, 0.579, 0.5234, 0.579, 0.5436, 0.579, 0.5424, 0.4535, 0.5246, 0.4535, 0.5068, 0.4535, 0.5068, 0.579, 0.5068, 0.579, 0.5234, 0.579, 0.5246, 0.4535, 0.5068, 0.4535, 0.5246, 0.4535, 0.5234, 0.579, 0.5234, 0.579, 0.5068, 0.579, 0.5068, 0.4535, 0.5246, 0.4535, 0.5424, 0.4535, 0.5436, 0.579, 0.5436, 0.579, 0.5234, 0.579, 0.5246, 0.4535, 0.507, 0.4668, 0.5245, 0.5207, 0.5234, 0.4669, 0.5245, 0.5207, 0.5436, 0.467, 0.5234, 0.4669, 0.5643, 0.312, 0.5693, 0.312, 0.5693, 0.1006, 0.5693, 0.1006, 0.5643, 0.1006, 0.5643, 0.312, 0.5643, 0.1006, 0.5693, 0.1006, 0.5694, 0.312, 0.5694, 0.312, 0.5643, 0.312, 0.5643, 0.1006, 0.5643, 0.312, 0.5643, 0.1006, 0.5693, 0.1006, 0.5693, 0.1006, 0.5693, 0.312, 0.5643, 0.312, 0.5643, 0.1006, 0.5643, 0.312, 0.5694, 0.312, 0.5694, 0.312, 0.5693, 0.1006, 0.5643, 0.1006, 0.7502, 0.3784, 0.7682, 0.3724, 0.7582, 0.4544, 0.7682, 0.3724, 0.7722, 0.4424, 0.7582, 0.4544, 0.7232, 0.2704, 0.7342, 0.3464, 0.7122, 0.3604, 0.7122, 0.3604, 0.7082, 0.2824, 0.7232, 0.2704, 0.7682, 0.3724, 0.7502, 0.3784, 0.7582, 0.4544, 0.7582, 0.4544, 0.7722, 0.4424, 0.7682, 0.3724, 0.7122, 0.3604, 0.7342, 0.3464, 0.7232, 0.2704, 0.7232, 0.2704, 0.7082, 0.2824, 0.7122, 0.3604, 0.7682, 0.3724, 0.7722, 0.4424, 0.7582, 0.4544, 0.7582, 0.4544, 0.7502, 0.3784, 0.7682, 0.3724, 0.7122, 0.3604, 0.7082, 0.2824, 0.7232, 0.2704, 0.7232, 0.2704, 0.7342, 0.3464, 0.7122, 0.3604, 0.7512, 0.3104, 0.7582, 0.2784, 0.7742, 0.2944, 0.7742, 0.2944, 0.7712, 0.3224, 0.7512, 0.3104, 0.7712, 0.3224, 0.7682, 0.3724, 0.7512, 0.3104, 0.7682, 0.3724, 0.7502, 0.3784, 0.7512, 0.3104, 0.7382, 0.4264, 0.7272, 0.5224, 0.7072, 0.4964, 0.7072, 0.4964, 0.7162, 0.4304, 0.7382, 0.4264, 0.7382, 0.4264, 0.7162, 0.4304, 0.7122, 0.3604, 0.7122, 0.3604, 0.7342, 0.3464, 0.7382, 0.4264, 0.7742, 0.2944, 0.7582, 0.2784, 0.7512, 0.3104, 0.7512, 0.3104, 0.7712, 0.3224, 0.7742, 0.2944, 0.7682, 0.3724, 0.7712, 0.3224, 0.7512, 0.3104, 0.7512, 0.3104, 0.7502, 0.3784, 0.7682, 0.3724, 0.7072, 0.4964, 0.7272, 0.5224, 0.7382, 0.4264, 0.7382, 0.4264, 0.7162, 0.4304, 0.7072, 0.4964, 0.7122, 0.3604, 0.7162, 0.4304, 0.7382, 0.4264, 0.7382, 0.4264, 0.7342, 0.3464, 0.7122, 0.3604, 0.6708, 0.3547, 0.6708, 0.2727, 0.6933, 0.3077, 0.6933, 0.3077, 0.6933, 0.4547, 0.6708, 0.3547, 0.6708, 0.3547, 0.6933, 0.4547, 0.6933, 0.3077, 0.6933, 0.3077, 0.6708, 0.2727, 0.6708, 0.3547, 0.6708, 0.3547, 0.6708, 0.2727, 0.6933, 0.3077, 0.6933, 0.3077, 0.6933, 0.4547, 0.6708, 0.3547, 0.6708, 0.3547, 0.6933, 0.4547, 0.6933, 0.3077, 0.6933, 0.3077, 0.6708, 0.2727, 0.6708, 0.3547, 0.6708, 0.3547, 0.6708, 0.2727, 0.6933, 0.3077, 0.6933, 0.3077, 0.6933, 0.4547, 0.6708, 0.3547, 0.6708, 0.3547, 0.6933, 0.4547, 0.6933, 0.3077, 0.6933, 0.3077, 0.6708, 0.2727, 0.6708, 0.3547, 0.6915, 0.98, 0.6915, 0.991, 0.8735, 0.991, 0.8735, 0.991, 0.8735, 0.98, 0.6915, 0.98, 0.6915, 0.98, 0.8735, 0.98, 0.8735, 0.991, 0.8735, 0.991, 0.6915, 0.991, 0.6915, 0.98, 0.6708, 0.3547, 0.6708, 0.2727, 0.6933, 0.3077, 0.6933, 0.3077, 0.6933, 0.4547, 0.6708, 0.3547, 0.6708, 0.3547, 0.6933, 0.4547, 0.6933, 0.3077, 0.6933, 0.3077, 0.6708, 0.2727, 0.6708, 0.3547, 0.6708, 0.3547, 0.6708, 0.2727, 0.6933, 0.3077, 0.6933, 0.3077, 0.6933, 0.4547, 0.6708, 0.3547, 0.6708, 0.3547, 0.6933, 0.4547, 0.6933, 0.3077, 0.6933, 0.3077, 0.6708, 0.2727, 0.6708, 0.3547, 0.6708, 0.3547, 0.6708, 0.2727, 0.6933, 0.3077, 0.6933, 0.3077, 0.6933, 0.4547, 0.6708, 0.3547, 0.6708, 0.3547, 0.6933, 0.4547, 0.6933, 0.3077, 0.6933, 0.3077, 0.6708, 0.2727, 0.6708, 0.3547, 0.6915, 0.98, 0.6915, 0.991, 0.8735, 0.991, 0.8735, 0.991, 0.8735, 0.98, 0.6915, 0.98, 0.6915, 0.98, 0.8735, 0.98, 0.8735, 0.991, 0.8735, 0.991, 0.6915, 0.991, 0.6915, 0.98, 0.6708, 0.3547, 0.6708, 0.2727, 0.6933, 0.3077, 0.6933, 0.3077, 0.6933, 0.4547, 0.6708, 0.3547, 0.6708, 0.3547, 0.6933, 0.4547, 0.6933, 0.3077, 0.6933, 0.3077, 0.6708, 0.2727, 0.6708, 0.3547, 0.6708, 0.3547, 0.6708, 0.2727, 0.6933, 0.3077, 0.6933, 0.3077, 0.6933, 0.4547, 0.6708, 0.3547, 0.6708, 0.3547, 0.6933, 0.4547, 0.6933, 0.3077, 0.6933, 0.3077, 0.6708, 0.2727, 0.6708, 0.3547, 0.6708, 0.3547, 0.6708, 0.2727, 0.6933, 0.3077, 0.6933, 0.3077, 0.6933, 0.4547, 0.6708, 0.3547, 0.6708, 0.3547, 0.6933, 0.4547, 0.6933, 0.3077, 0.6933, 0.3077, 0.6708, 0.2727, 0.6708, 0.3547, 0.6915, 0.98, 0.6915, 0.991, 0.8735, 0.991, 0.8735, 0.991, 0.8735, 0.98, 0.6915, 0.98, 0.6915, 0.98, 0.8735, 0.98, 0.8735, 0.991, 0.8735, 0.991, 0.6915, 0.991, 0.6915, 0.98, 0.05531, 0.1604, 0.05647, 0.2077, 0.003158, 0.1608, 0.003158, 0.1608, 0.05647, 0.2077, 0.003716, 0.2041, 0.1095, 0.2088, 0.05647, 0.2077, 0.05531, 0.1604, 0.05531, 0.1604, 0.1072, 0.1607, 0.1095, 0.2088, 0.003716, 0.2041, 0.05647, 0.2077, 0.05801, 0.2749, 0.05801, 0.2749, 0.003381, 0.273, 0.003716, 0.2041, 0.002332, 0.3325, 0.003381, 0.273, 0.05801, 0.2749, 0.05801, 0.2749, 0.05866, 0.3342, 0.002332, 0.3325, 0.05866, 0.3342, 0.0607, 0.4119, 0.003889, 0.4084, 0.003889, 0.4084, 0.002332, 0.3325, 0.05866, 0.3342, 0.09966, 0.4453, 0.07154, 0.4521, 0.0607, 0.4119, 0.07154, 0.4521, 0.02395, 0.4772, 0.0607, 0.4119, 0.05801, 0.2749, 0.05647, 0.2077, 0.1095, 0.2088, 0.1095, 0.2088, 0.109, 0.2834, 0.05801, 0.2749, 0.109, 0.2834, 0.1095, 0.2088, 0.1411, 0.2052, 0.1411, 0.2052, 0.1444, 0.2972, 0.109, 0.2834, 0.109, 0.2834, 0.1444, 0.2972, 0.1598, 0.332, 0.1598, 0.332, 0.1082, 0.365, 0.109, 0.2834, 0.005073, 0.7593, 0.004698, 0.6837, 0.06588, 0.6824, 0.06588, 0.6824, 0.07988, 0.7552, 0.005073, 0.7593, 0.1093, 0.5832, 0.06246, 0.6272, 0.06834, 0.574, 0.06834, 0.574, 0.1034, 0.5361, 0.1093, 0.5832, 0.07988, 0.7552, 0.06588, 0.6824, 0.1126, 0.6609, 0.06246, 0.6272, 0.1093, 0.5832, 0.1126, 0.6609, 0.1126, 0.6609, 0.06588, 0.6824, 0.06246, 0.6272, 0.004528, 0.6298, 0.06246, 0.6272, 0.06588, 0.6824, 0.06588, 0.6824, 0.004698, 0.6837, 0.004528, 0.6298, 0.004906, 0.579, 0.06834, 0.574, 0.06246, 0.6272, 0.06246, 0.6272, 0.004528, 0.6298, 0.004906, 0.579, 0.07154, 0.4521, 0.07502, 0.4976, 0.02856, 0.4816, 0.02856, 0.4816, 0.02395, 0.4772, 0.07154, 0.4521, 0.1598, 0.6051, 0.1126, 0.6609, 0.1093, 0.5832, 0.07502, 0.4976, 0.07154, 0.4521, 0.09966, 0.4453, 0.09966, 0.4453, 0.1035, 0.4924, 0.07502, 0.4976, 0.07502, 0.4976, 0.1035, 0.4924, 0.1034, 0.5361, 0.1034, 0.5361, 0.06834, 0.574, 0.07502, 0.4976, 0.1873, 0.4567, 0.1795, 0.5402, 0.1034, 0.5361, 0.1978, 0.4535, 0.1978, 0.3833, 0.2641, 0.3991, 0.2641, 0.3991, 0.2661, 0.4421, 0.1978, 0.4535, 0.1795, 0.3823, 0.1978, 0.3833, 0.1978, 0.4535, 0.1978, 0.4535, 0.1873, 0.4567, 0.1795, 0.3823, 0.2641, 0.4929, 0.1978, 0.5371, 0.1978, 0.4535, 0.1978, 0.4535, 0.2661, 0.4421, 0.2641, 0.4929, 0.1978, 0.4535, 0.1978, 0.5371, 0.1795, 0.5402, 0.1795, 0.5402, 0.1873, 0.4567, 0.1978, 0.4535, 0.2661, 0.4421, 0.2641, 0.3991, 0.2965, 0.3874, 0.2965, 0.3874, 0.2973, 0.446, 0.2661, 0.4421, 0.2719, 0.4968, 0.2641, 0.4929, 0.2661, 0.4421, 0.3431, 0.3868, 0.3431, 0.4294, 0.2973, 0.446, 0.2973, 0.446, 0.2965, 0.3874, 0.3431, 0.3868, 0.2965, 0.4929, 0.2973, 0.446, 0.3431, 0.4294, 0.3431, 0.4294, 0.3431, 0.4726, 0.2965, 0.4929, 0.3431, 0.3436, 0.3431, 0.3868, 0.2965, 0.3874, 0.2965, 0.3874, 0.294, 0.3327, 0.3431, 0.3436, 0.3431, 0.4726, 0.3431, 0.5264, 0.294, 0.5554, 0.294, 0.5554, 0.2965, 0.4929, 0.3431, 0.4726, 0.294, 0.3327, 0.2965, 0.3874, 0.2641, 0.3991, 0.2641, 0.3991, 0.2661, 0.3483, 0.294, 0.3327, 0.27, 0.5436, 0.2641, 0.4929, 0.2719, 0.4968, 0.1978, 0.3313, 0.1978, 0.3833, 0.1795, 0.3823, 0.1795, 0.3823, 0.1598, 0.332, 0.1978, 0.3313, 0.2641, 0.3991, 0.1978, 0.3833, 0.1978, 0.3313, 0.1978, 0.3313, 0.2661, 0.3483, 0.2641, 0.3991, 0.1795, 0.5402, 0.1978, 0.5371, 0.1978, 0.6052, 0.1978, 0.6052, 0.1598, 0.6051, 0.1795, 0.5402, 0.1978, 0.6052, 0.1978, 0.5371, 0.2641, 0.4929, 0.2641, 0.4929, 0.27, 0.5436, 0.1978, 0.6052, 0.1795, 0.5402, 0.1093, 0.5832, 0.1034, 0.5361, 0.2973, 0.446, 0.2965, 0.4929, 0.2719, 0.4968, 0.2719, 0.4968, 0.2661, 0.4421, 0.2973, 0.446, 0.27, 0.5436, 0.2719, 0.4968, 0.2965, 0.4929, 0.2965, 0.4929, 0.294, 0.5554, 0.27, 0.5436, 0.1035, 0.4924, 0.09966, 0.4453, 0.1873, 0.4567, 0.1795, 0.5402, 0.1598, 0.6051, 0.1093, 0.5832, 0.1082, 0.365, 0.1598, 0.332, 0.1795, 0.3823, 0.1034, 0.5361, 0.1035, 0.4924, 0.1873, 0.4567, 0.1072, 0.1607, 0.1395, 0.1607, 0.1411, 0.2052, 0.1411, 0.2052, 0.1095, 0.2088, 0.1072, 0.1607, 0.08116, 0.8005, 0.005297, 0.8005, 0.005073, 0.7593, 0.005073, 0.7593, 0.07988, 0.7552, 0.08116, 0.8005, 0.0607, 0.4119, 0.02395, 0.4772, 0.003889, 0.4084, 0.02395, 0.4772, 0.002526, 0.4667, 0.003889, 0.4084, 0.003158, 0.1608, 0.003716, 0.2041, 0.05645, 0.2079, 0.05524, 0.1605, 0.003158, 0.1608, 0.05645, 0.2079, 0.1096, 0.2088, 0.1072, 0.1605, 0.05524, 0.1605, 0.05524, 0.1605, 0.05645, 0.2079, 0.1096, 0.2088, 0.003716, 0.2041, 0.003381, 0.273, 0.05801, 0.2749, 0.05801, 0.2749, 0.05645, 0.2079, 0.003716, 0.2041, 0.002332, 0.3325, 0.05864, 0.3342, 0.05801, 0.2749, 0.05801, 0.2749, 0.003381, 0.273, 0.002332, 0.3325, 0.05864, 0.3342, 0.002332, 0.3325, 0.003889, 0.4084, 0.003889, 0.4084, 0.06102, 0.4121, 0.05864, 0.3342, 0.09974, 0.4453, 0.06102, 0.4121, 0.07185, 0.4522, 0.06102, 0.4121, 0.02389, 0.4775, 0.07185, 0.4522, 0.05801, 0.2749, 0.1087, 0.2838, 0.1096, 0.2088, 0.1096, 0.2088, 0.05645, 0.2079, 0.05801, 0.2749, 0.1087, 0.2838, 0.1445, 0.2972, 0.1411, 0.2052, 0.1411, 0.2052, 0.1096, 0.2088, 0.1087, 0.2838, 0.1087, 0.2838, 0.1085, 0.3652, 0.1598, 0.332, 0.1598, 0.332, 0.1445, 0.2972, 0.1087, 0.2838, 0.005073, 0.7593, 0.07992, 0.7551, 0.06589, 0.6826, 0.06589, 0.6826, 0.004698, 0.6837, 0.005073, 0.7593, 0.1092, 0.583, 0.1035, 0.5362, 0.06849, 0.574, 0.06849, 0.574, 0.06265, 0.6275, 0.1092, 0.583, 0.07992, 0.7551, 0.1127, 0.6608, 0.06589, 0.6826, 0.06265, 0.6275, 0.06589, 0.6826, 0.1127, 0.6608, 0.1127, 0.6608, 0.1092, 0.583, 0.06265, 0.6275, 0.004528, 0.6298, 0.004698, 0.6837, 0.06589, 0.6826, 0.06589, 0.6826, 0.06265, 0.6275, 0.004528, 0.6298, 0.004906, 0.579, 0.004528, 0.6298, 0.06265, 0.6275, 0.06265, 0.6275, 0.06849, 0.574, 0.004906, 0.579, 0.07185, 0.4522, 0.02389, 0.4775, 0.02849, 0.4814, 0.02849, 0.4814, 0.07504, 0.4975, 0.07185, 0.4522, 0.1598, 0.6051, 0.1092, 0.583, 0.1127, 0.6608, 0.07504, 0.4975, 0.1035, 0.4924, 0.09974, 0.4453, 0.09974, 0.4453, 0.07185, 0.4522, 0.07504, 0.4975, 0.07504, 0.4975, 0.06849, 0.574, 0.1035, 0.5362, 0.1035, 0.5362, 0.1035, 0.4924, 0.07504, 0.4975, 0.1873, 0.4567, 0.1035, 0.5362, 0.1795, 0.5402, 0.1978, 0.4535, 0.2661, 0.4421, 0.2641, 0.3991, 0.2641, 0.3991, 0.1978, 0.3833, 0.1978, 0.4535, 0.1795, 0.3823, 0.1873, 0.4567, 0.1978, 0.4535, 0.1978, 0.4535, 0.1978, 0.3833, 0.1795, 0.3823, 0.2641, 0.4929, 0.2661, 0.4421, 0.1978, 0.4535, 0.1978, 0.4535, 0.1978, 0.5371, 0.2641, 0.4929, 0.1978, 0.4535, 0.1873, 0.4567, 0.1795, 0.5402, 0.1795, 0.5402, 0.1978, 0.5371, 0.1978, 0.4535, 0.2661, 0.4421, 0.2973, 0.446, 0.2965, 0.3874, 0.2965, 0.3874, 0.2641, 0.3991, 0.2661, 0.4421, 0.2719, 0.4968, 0.2661, 0.4421, 0.2641, 0.4929, 0.3431, 0.3868, 0.2965, 0.3874, 0.2973, 0.446, 0.2973, 0.446, 0.3431, 0.4294, 0.3431, 0.3868, 0.2965, 0.4929, 0.3431, 0.4726, 0.3431, 0.4294, 0.3431, 0.4294, 0.2973, 0.446, 0.2965, 0.4929, 0.2965, 0.3874, 0.3431, 0.3868, 0.3431, 0.3436, 0.3431, 0.3436, 0.294, 0.3327, 0.2965, 0.3874, 0.3431, 0.4726, 0.2965, 0.4929, 0.294, 0.5554, 0.294, 0.5554, 0.3431, 0.5264, 0.3431, 0.4726, 0.294, 0.3327, 0.2661, 0.3483, 0.2641, 0.3991, 0.2641, 0.3991, 0.2965, 0.3874, 0.294, 0.3327, 0.27, 0.5436, 0.2719, 0.4968, 0.2641, 0.4929, 0.1978, 0.3313, 0.1598, 0.332, 0.1795, 0.3823, 0.1795, 0.3823, 0.1978, 0.3833, 0.1978, 0.3313, 0.2641, 0.3991, 0.2661, 0.3483, 0.1978, 0.3313, 0.1978, 0.3313, 0.1978, 0.3833, 0.2641, 0.3991, 0.1795, 0.5402, 0.1598, 0.6051, 0.1978, 0.6052, 0.1978, 0.6052, 0.1978, 0.5371, 0.1795, 0.5402, 0.1978, 0.6052, 0.27, 0.5436, 0.2641, 0.4929, 0.2641, 0.4929, 0.1978, 0.5371, 0.1978, 0.6052, 0.1795, 0.5402, 0.1035, 0.5362, 0.1092, 0.583, 0.2973, 0.446, 0.2661, 0.4421, 0.2719, 0.4968, 0.2719, 0.4968, 0.2965, 0.4929, 0.2973, 0.446, 0.27, 0.5436, 0.294, 0.5554, 0.2965, 0.4929, 0.2965, 0.4929, 0.2719, 0.4968, 0.27, 0.5436, 0.1035, 0.4924, 0.1873, 0.4567, 0.09974, 0.4453, 0.1795, 0.5402, 0.1092, 0.583, 0.1598, 0.6051, 0.1085, 0.3652, 0.1795, 0.3823, 0.1598, 0.332, 0.1035, 0.5362, 0.1873, 0.4567, 0.1035, 0.4924, 0.1072, 0.1605, 0.1096, 0.2088, 0.1411, 0.2052, 0.1411, 0.2052, 0.1394, 0.1607, 0.1072, 0.1605, 0.08106, 0.8005, 0.07992, 0.7551, 0.005073, 0.7593, 0.005073, 0.7593, 0.005297, 0.8005, 0.08106, 0.8005, 0.02389, 0.4775, 0.06102, 0.4121, 0.003889, 0.4084, 0.003889, 0.4084, 0.002526, 0.4667, 0.02389, 0.4775, 0.2031, 0.1123, 0.2082, 0.1539, 0.1825, 0.1541, 0.1825, 0.1541, 0.1882, 0.1117, 0.2031, 0.1123, 0.1825, 0.1541, 0.2082, 0.1539, 0.2015, 0.1822, 0.2015, 0.1822, 0.1831, 0.1853, 0.1825, 0.1541, 0.2247, 0.1112, 0.2268, 0.06971, 0.2886, 0.08101, 0.2886, 0.08101, 0.2879, 0.1112, 0.2247, 0.1112, 0.2878, 0.1441, 0.2243, 0.154, 0.2247, 0.1112, 0.2247, 0.1112, 0.2879, 0.1112, 0.2878, 0.1441, 0.2247, 0.1112, 0.2243, 0.154, 0.2082, 0.1539, 0.2082, 0.1539, 0.2031, 0.1123, 0.2247, 0.1112, 0.2247, 0.1112, 0.2031, 0.1123, 0.2053, 0.06842, 0.2053, 0.06842, 0.2268, 0.06971, 0.2247, 0.1112, 0.2878, 0.1441, 0.2889, 0.1722, 0.2256, 0.1938, 0.2256, 0.1938, 0.2243, 0.154, 0.2878, 0.1441, 0.2263, 0.02858, 0.2871, 0.05031, 0.2886, 0.08101, 0.2886, 0.08101, 0.2268, 0.06971, 0.2263, 0.02858, 0.2263, 0.02858, 0.2268, 0.06971, 0.2053, 0.06842, 0.2053, 0.06842, 0.2021, 0.03945, 0.2263, 0.02858, 0.2256, 0.1938, 0.2015, 0.1822, 0.2082, 0.1539, 0.2082, 0.1539, 0.2243, 0.154, 0.2256, 0.1938, 0.169, 0.06686, 0.1838, 0.03572, 0.1892, 0.05553, 0.2053, 0.06842, 0.1892, 0.08314, 0.1892, 0.05553, 0.169, 0.06686, 0.1892, 0.08314, 0.1882, 0.1117, 0.169, 0.06686, 0.1892, 0.05553, 0.1892, 0.08314, 0.156, 0.1541, 0.1825, 0.1541, 0.1579, 0.1908, 0.169, 0.06686, 0.1882, 0.1117, 0.1499, 0.1098, 0.1499, 0.1098, 0.1542, 0.0702, 0.169, 0.06686, 0.159, 0.01567, 0.1838, 0.03572, 0.169, 0.06686, 0.169, 0.06686, 0.1542, 0.0702, 0.159, 0.01567, 0.1579, 0.1908, 0.1825, 0.1541, 0.1831, 0.1853, 0.1831, 0.1853, 0.158, 0.2287, 0.1579, 0.1908, 0.1825, 0.1541, 0.156, 0.1541, 0.1499, 0.1098, 0.1499, 0.1098, 0.1882, 0.1117, 0.1825, 0.1541, 0.2031, 0.1123, 0.1882, 0.1117, 0.1825, 0.1541, 0.1825, 0.1541, 0.2082, 0.1539, 0.2031, 0.1123, 0.1825, 0.1541, 0.1831, 0.1853, 0.2015, 0.1822, 0.2015, 0.1822, 0.2082, 0.1539, 0.1825, 0.1541, 0.2247, 0.1112, 0.2879, 0.1112, 0.2886, 0.08101, 0.2886, 0.08101, 0.2268, 0.06971, 0.2247, 0.1112, 0.2878, 0.1441, 0.2879, 0.1112, 0.2247, 0.1112, 0.2247, 0.1112, 0.2243, 0.154, 0.2878, 0.1441, 0.2247, 0.1112, 0.2031, 0.1123, 0.2082, 0.1539, 0.2082, 0.1539, 0.2243, 0.154, 0.2247, 0.1112, 0.2247, 0.1112, 0.2268, 0.06971, 0.2053, 0.06842, 0.2053, 0.06842, 0.2031, 0.1123, 0.2247, 0.1112, 0.2878, 0.1441, 0.2243, 0.154, 0.2256, 0.1938, 0.2256, 0.1938, 0.2889, 0.1722, 0.2878, 0.1441, 0.2263, 0.02858, 0.2268, 0.06971, 0.2886, 0.08101, 0.2886, 0.08101, 0.2871, 0.05031, 0.2263, 0.02858, 0.2263, 0.02858, 0.2021, 0.03945, 0.2053, 0.06842, 0.2053, 0.06842, 0.2268, 0.06971, 0.2263, 0.02858, 0.2256, 0.1938, 0.2243, 0.154, 0.2082, 0.1539, 0.2082, 0.1539, 0.2015, 0.1822, 0.2256, 0.1938, 0.169, 0.06686, 0.1892, 0.05553, 0.1838, 0.03572, 0.2053, 0.06842, 0.1892, 0.05553, 0.1892, 0.08314, 0.169, 0.06686, 0.1882, 0.1117, 0.1892, 0.08314, 0.169, 0.06686, 0.1892, 0.08314, 0.1892, 0.05553, 0.156, 0.1541, 0.1579, 0.1908, 0.1825, 0.1541, 0.169, 0.06686, 0.1542, 0.0702, 0.1499, 0.1098, 0.1499, 0.1098, 0.1882, 0.1117, 0.169, 0.06686, 0.159, 0.01567, 0.1542, 0.0702, 0.169, 0.06686, 0.169, 0.06686, 0.1838, 0.03572, 0.159, 0.01567, 0.1579, 0.1908, 0.158, 0.2287, 0.1831, 0.1853, 0.1831, 0.1853, 0.1825, 0.1541, 0.1579, 0.1908, 0.1825, 0.1541, 0.1882, 0.1117, 0.1499, 0.1098, 0.1499, 0.1098, 0.156, 0.1541, 0.1825, 0.1541, 0.4511, 0.8726, 0.4684, 0.8709, 0.4729, 0.9189, 0.4729, 0.9189, 0.4651, 0.9272, 0.4511, 0.8726, 0.4729, 0.9189, 0.4684, 0.8709, 0.48, 0.8688, 0.48, 0.8688, 0.4839, 0.9154, 0.4729, 0.9189, 0.4036, 0.9081, 0.4135, 0.9175, 0.4106, 0.9549, 0.4106, 0.9549, 0.4028, 0.9636, 0.4036, 0.9081, 0.4226, 0.8866, 0.4135, 0.9175, 0.4036, 0.9081, 0.4135, 0.9175, 0.4535, 0.9116, 0.4625, 0.9336, 0.4625, 0.9336, 0.4106, 0.9549, 0.4135, 0.9175, 0.4566, 0.9626, 0.4676, 0.9587, 0.4577, 0.9977, 0.428, 0.9857, 0.4566, 0.9626, 0.4577, 0.9977, 0.4625, 0.9336, 0.4566, 0.9626, 0.428, 0.9857, 0.428, 0.9857, 0.4106, 0.9549, 0.4625, 0.9336, 0.428, 0.9857, 0.4028, 0.9636, 0.4106, 0.9549, 0.4625, 0.9336, 0.4676, 0.9587, 0.4566, 0.9626, 0.4535, 0.9116, 0.4651, 0.9272, 0.4625, 0.9336, 0.4535, 0.9116, 0.4511, 0.8726, 0.4651, 0.9272, 0.4535, 0.9116, 0.4135, 0.9175, 0.4226, 0.8866, 0.4226, 0.8866, 0.4511, 0.8726, 0.4535, 0.9116, 0.4511, 0.8726, 0.4651, 0.9272, 0.4729, 0.9189, 0.4729, 0.9189, 0.4684, 0.8709, 0.4511, 0.8726, 0.4729, 0.9189, 0.4839, 0.9154, 0.48, 0.8688, 0.48, 0.8688, 0.4684, 0.8709, 0.4729, 0.9189, 0.4036, 0.9081, 0.4028, 0.9636, 0.4106, 0.9549, 0.4106, 0.9549, 0.4135, 0.9175, 0.4036, 0.9081, 0.4226, 0.8866, 0.4036, 0.9081, 0.4135, 0.9175, 0.4135, 0.9175, 0.4106, 0.9549, 0.4625, 0.9336, 0.4625, 0.9336, 0.4535, 0.9116, 0.4135, 0.9175, 0.4566, 0.9626, 0.4577, 0.9977, 0.4676, 0.9587, 0.428, 0.9857, 0.4577, 0.9977, 0.4566, 0.9626, 0.4625, 0.9336, 0.4106, 0.9549, 0.428, 0.9857, 0.428, 0.9857, 0.4566, 0.9626, 0.4625, 0.9336, 0.428, 0.9857, 0.4106, 0.9549, 0.4028, 0.9636, 0.4625, 0.9336, 0.4566, 0.9626, 0.4676, 0.9587, 0.4535, 0.9116, 0.4625, 0.9336, 0.4651, 0.9272, 0.4535, 0.9116, 0.4651, 0.9272, 0.4511, 0.8726, 0.4535, 0.9116, 0.4511, 0.8726, 0.4226, 0.8866, 0.4226, 0.8866, 0.4135, 0.9175, 0.4535, 0.9116, 0.4954, 0.4817, 0.496, 0.6163, 0.4624, 0.6164, 0.4624, 0.6164, 0.4625, 0.4849, 0.4954, 0.4817, 0.4624, 0.6164, 0.496, 0.6163, 0.4961, 0.7314, 0.4961, 0.7314, 0.4626, 0.7315, 0.4624, 0.6164, 0.4626, 0.7315, 0.4963, 0.8479, 0.4631, 0.8479, 0.4963, 0.8479, 0.4626, 0.7315, 0.4961, 0.7314, 0.4251, 0.6164, 0.4262, 0.5052, 0.4625, 0.4849, 0.4625, 0.4849, 0.4624, 0.6164, 0.4251, 0.6164, 0.4252, 0.7315, 0.4251, 0.6164, 0.4624, 0.6164, 0.4624, 0.6164, 0.4626, 0.7315, 0.4252, 0.7315, 0.4334, 0.848, 0.4252, 0.7315, 0.4626, 0.7315, 0.4626, 0.7315, 0.4631, 0.8479, 0.4334, 0.848, 0.3504, 0.6165, 0.3503, 0.5249, 0.4262, 0.5052, 0.4262, 0.5052, 0.4251, 0.6164, 0.3504, 0.6165, 0.3504, 0.7316, 0.3504, 0.6165, 0.4251, 0.6164, 0.4251, 0.6164, 0.4252, 0.7315, 0.3504, 0.7316, 0.3501, 0.8466, 0.3504, 0.7316, 0.4252, 0.7315, 0.4252, 0.7315, 0.4334, 0.848, 0.3501, 0.8466, 0.4634, 0.3166, 0.4971, 0.3165, 0.4625, 0.4849, 0.4971, 0.3165, 0.4954, 0.4817, 0.4625, 0.4849, 0.4625, 0.4849, 0.4262, 0.5052, 0.4264, 0.3166, 0.4264, 0.3166, 0.4634, 0.3166, 0.4625, 0.4849, 0.4262, 0.5052, 0.3503, 0.5249, 0.3516, 0.3166, 0.3516, 0.3166, 0.4264, 0.3166, 0.4262, 0.5052, 0.4954, 0.4817, 0.4625, 0.4849, 0.4624, 0.6164, 0.4624, 0.6164, 0.496, 0.6163, 0.4954, 0.4817, 0.4624, 0.6164, 0.4626, 0.7315, 0.4961, 0.7314, 0.4961, 0.7314, 0.496, 0.6163, 0.4624, 0.6164, 0.4626, 0.7315, 0.4631, 0.8479, 0.4963, 0.8479, 0.4963, 0.8479, 0.4961, 0.7314, 0.4626, 0.7315, 0.4251, 0.6164, 0.4624, 0.6164, 0.4625, 0.4849, 0.4625, 0.4849, 0.4262, 0.5052, 0.4251, 0.6164, 0.4252, 0.7315, 0.4626, 0.7315, 0.4624, 0.6164, 0.4624, 0.6164, 0.4251, 0.6164, 0.4252, 0.7315, 0.4334, 0.848, 0.4631, 0.8479, 0.4626, 0.7315, 0.4626, 0.7315, 0.4252, 0.7315, 0.4334, 0.848, 0.3504, 0.6165, 0.4251, 0.6164, 0.4262, 0.5052, 0.4262, 0.5052, 0.3503, 0.5249, 0.3504, 0.6165, 0.3504, 0.7316, 0.4252, 0.7315, 0.4251, 0.6164, 0.4251, 0.6164, 0.3504, 0.6165, 0.3504, 0.7316, 0.3501, 0.8466, 0.4334, 0.848, 0.4252, 0.7315, 0.4252, 0.7315, 0.3504, 0.7316, 0.3501, 0.8466, 0.4954, 0.4817, 0.4971, 0.3165, 0.4625, 0.4849, 0.4971, 0.3165, 0.4634, 0.3166, 0.4625, 0.4849, 0.4625, 0.4849, 0.4634, 0.3166, 0.4264, 0.3166, 0.4264, 0.3166, 0.4262, 0.5052, 0.4625, 0.4849, 0.4262, 0.5052, 0.4264, 0.3166, 0.3516, 0.3166, 0.3516, 0.3166, 0.3503, 0.5249, 0.4262, 0.5052, 0.2523, 0.5371, 0.1978, 0.5371, 0.1978, 0.6046, 0.1978, 0.6046, 0.252, 0.6046, 0.2523, 0.5371, 0.1978, 0.3307, 0.1978, 0.3833, 0.2521, 0.3833, 0.2521, 0.3833, 0.2518, 0.3307, 0.1978, 0.3307, 0.1978, 0.4535, 0.1978, 0.5371, 0.2523, 0.5371, 0.2523, 0.5371, 0.252, 0.4535, 0.1978, 0.4535, 0.2521, 0.3833, 0.1978, 0.3833, 0.1978, 0.4535, 0.1978, 0.4535, 0.252, 0.4535, 0.2521, 0.3833, 0.2523, 0.5371, 0.252, 0.6046, 0.1978, 0.6046, 0.1978, 0.6046, 0.1978, 0.5371, 0.2523, 0.5371, 0.1978, 0.3307, 0.2518, 0.3307, 0.2521, 0.3833, 0.2521, 0.3833, 0.1978, 0.3833, 0.1978, 0.3307, 0.1978, 0.4535, 0.252, 0.4535, 0.2523, 0.5371, 0.2523, 0.5371, 0.1978, 0.5371, 0.1978, 0.4535, 0.2521, 0.3833, 0.252, 0.4535, 0.1978, 0.4535, 0.1978, 0.4535, 0.1978, 0.3833, 0.2521, 0.3833, 0.1795, 0.3823, 0.1873, 0.4567, 0.09966, 0.4453, 0.1795, 0.3823, 0.09966, 0.4453, 0.1082, 0.365, 0.1795, 0.3823, 0.1085, 0.3652, 0.09974, 0.4453, 0.1795, 0.3823, 0.09974, 0.4453, 0.1873, 0.4567, 0.1082, 0.365, 0.09966, 0.4453, 0.0607, 0.4119, 0.1082, 0.365, 0.0607, 0.4119, 0.05866, 0.3342, 0.06102, 0.4121, 0.09974, 0.4453, 0.1085, 0.3652, 0.06102, 0.4121, 0.1085, 0.3652, 0.05864, 0.3342, 0.05866, 0.3342, 0.05801, 0.2749, 0.109, 0.2834, 0.05866, 0.3342, 0.109, 0.2834, 0.1082, 0.365, 0.1087, 0.2838, 0.05801, 0.2749, 0.05864, 0.3342, 0.1087, 0.2838, 0.05864, 0.3342, 0.1085, 0.3652, 0.1978, 0.4535, 0.2521, 0.3833, 0.1978, 0.3833, 0.2521, 0.3833, 0.1978, 0.4535, 0.252, 0.4535, 0.2523, 0.5371, 0.1978, 0.4535, 0.1978, 0.5371, 0.1978, 0.4535, 0.2523, 0.5371, 0.252, 0.4535, 0.2521, 0.3833, 0.1978, 0.3307, 0.1978, 0.3833, 0.1978, 0.3307, 0.2521, 0.3833, 0.2518, 0.3307, 0.1978, 0.6046, 0.2523, 0.5371, 0.1978, 0.5371, 0.2523, 0.5371, 0.1978, 0.6046, 0.252, 0.6046, 0.1978, 0.4535, 0.2521, 0.3833, 0.252, 0.4535, 0.2521, 0.3833, 0.1978, 0.4535, 0.1978, 0.3833, 0.2523, 0.5371, 0.1978, 0.4535, 0.252, 0.4535, 0.1978, 0.4535, 0.2523, 0.5371, 0.1978, 0.5371, 0.2521, 0.3833, 0.1978, 0.3307, 0.2518, 0.3307, 0.1978, 0.3307, 0.2521, 0.3833, 0.1978, 0.3833, 0.1978, 0.6046, 0.2523, 0.5371, 0.252, 0.6046, 0.2523, 0.5371, 0.1978, 0.6046, 0.1978, 0.5371, 0.1892, 0.05553, 0.1838, 0.03572, 0.2021, 0.03945, 0.1892, 0.05553, 0.2021, 0.03945, 0.2053, 0.06842, 0.2031, 0.1123, 0.1882, 0.1117, 0.1892, 0.08314, 0.2031, 0.1123, 0.1892, 0.08314, 0.2053, 0.06842, 0.1892, 0.08314, 0.1882, 0.1117, 0.2031, 0.1123, 0.1892, 0.08314, 0.2031, 0.1123, 0.2053, 0.06842, 0.2021, 0.03945, 0.1838, 0.03572, 0.1892, 0.05553, 0.2021, 0.03945, 0.1892, 0.05553, 0.2053, 0.06842, 0.1713, 0.2626, 0.1712, 0.2572, 0.179, 0.2598, 0.1713, 0.2626, 0.179, 0.2598, 0.1827, 0.2683, 0.18, 0.278, 0.1713, 0.2626, 0.1827, 0.2683, 0.1634, 0.2598, 0.1712, 0.2572, 0.1713, 0.2626, 0.1597, 0.2683, 0.1634, 0.2598, 0.1713, 0.2626, 0.1624, 0.278, 0.1597, 0.2683, 0.1713, 0.2626, 0.1713, 0.2817, 0.1628, 0.2787, 0.1713, 0.2626, 0.1798, 0.2787, 0.1713, 0.2817, 0.1713, 0.2626, 0.4328, 0.9615, 0.4531, 0.9199, 0.423, 0.9588, 0.4531, 0.9199, 0.4275, 0.9152, 0.423, 0.9588, 0.4275, 0.9152, 0.4181, 0.9281, 0.423, 0.9588, 0.4328, 0.9615, 0.454, 0.9511, 0.4531, 0.9199, 0.454, 0.9511, 0.4593, 0.9309, 0.4531, 0.9199, 0.4531, 0.9199, 0.423, 0.9588, 0.4275, 0.9152, 0.423, 0.9588, 0.4181, 0.9281, 0.4275, 0.9152, 0.4531, 0.9199, 0.4328, 0.9615, 0.423, 0.9588, 0.4531, 0.9199, 0.454, 0.9511, 0.4328, 0.9615, 0.454, 0.9511, 0.4531, 0.9199, 0.4593, 0.9309, 0.08902, 0.8553, 0.1416, 0.8553, 0.1466, 0.8954, 0.08902, 0.8553, 0.1466, 0.8954, 0.08902, 0.8954, 0.03641, 0.8553, 0.08902, 0.8553, 0.08902, 0.8954, 0.03641, 0.8553, 0.08902, 0.8954, 0.03145, 0.8954, 0.03641, 0.8553, 0.03145, 0.8954, 0.007611, 0.8954, 0.03641, 0.8553, 0.007611, 0.8954, 0.01461, 0.8553, 0.1416, 0.8553, 0.1634, 0.8553, 0.1704, 0.8954, 0.1416, 0.8553, 0.1704, 0.8954, 0.1466, 0.8954, 0.08902, 0.8954, 0.1466, 0.8954, 0.1455, 0.946, 0.08902, 0.8954, 0.1455, 0.946, 0.08902, 0.946, 0.03145, 0.8954, 0.08902, 0.8954, 0.08902, 0.946, 0.03145, 0.8954, 0.08902, 0.946, 0.03256, 0.946, 0.03145, 0.8954, 0.03256, 0.946, 0.009178, 0.946, 0.03145, 0.8954, 0.009178, 0.946, 0.007611, 0.8954, 0.1466, 0.8954, 0.1704, 0.8954, 0.1689, 0.946, 0.1466, 0.8954, 0.1689, 0.946, 0.1455, 0.946, 0.08902, 0.946, 0.1455, 0.946, 0.1327, 0.9719, 0.08902, 0.946, 0.1327, 0.9719, 0.08902, 0.9719, 0.03256, 0.946, 0.08902, 0.946, 0.08902, 0.9719, 0.03256, 0.946, 0.08902, 0.9719, 0.04535, 0.9719, 0.03256, 0.946, 0.04535, 0.9719, 0.02726, 0.9719, 0.03256, 0.946, 0.02726, 0.9719, 0.009178, 0.946, 0.1455, 0.946, 0.1689, 0.946, 0.1508, 0.9719, 0.1455, 0.946, 0.1508, 0.9719, 0.1327, 0.9719, 0.4475, 0.04275, 0.486, 0.05642, 0.4862, 0.02032, 0.459, 0.09519, 0.486, 0.08114, 0.486, 0.05642, 0.4495, 0.08724, 0.422, 0.1387, 0.459, 0.09519, 0.4711, 0.2063, 0.4537, 0.2061, 0.4622, 0.219, 0.444, 0.2107, 0.4537, 0.2061, 0.459, 0.09519, 0.459, 0.09519, 0.422, 0.1387, 0.444, 0.2107, 0.461, 0.251, 0.4622, 0.219, 0.4537, 0.2061, 0.4747, 0.1521, 0.4862, 0.2039, 0.4862, 0.1573, 0.4537, 0.2061, 0.4747, 0.1521, 0.459, 0.09519, 0.4747, 0.1521, 0.4862, 0.1573, 0.4862, 0.1455, 0.4747, 0.1521, 0.4537, 0.2061, 0.4711, 0.2063, 0.4622, 0.219, 0.4862, 0.2039, 0.4711, 0.2063, 0.4747, 0.1521, 0.4862, 0.1455, 0.486, 0.08114, 0.4747, 0.1521, 0.486, 0.08114, 0.459, 0.09519, 0.4139, 0.2658, 0.444, 0.2107, 0.422, 0.1387, 0.422, 0.1387, 0.3935, 0.1941, 0.4139, 0.2658, 0.461, 0.251, 0.4537, 0.2061, 0.444, 0.2107, 0.3935, 0.1941, 0.3636, 0.1683, 0.3757, 0.2532, 0.3757, 0.2532, 0.4139, 0.2658, 0.3935, 0.1941, 0.486, 0.05642, 0.4475, 0.04275, 0.4495, 0.08724, 0.461, 0.251, 0.444, 0.2107, 0.4139, 0.2658, 0.4495, 0.08724, 0.459, 0.09519, 0.486, 0.05642, 0.4622, 0.219, 0.461, 0.251, 0.4862, 0.2548, 0.4862, 0.2548, 0.4862, 0.2039, 0.4622, 0.219, 0.4747, 0.1521, 0.4711, 0.2063, 0.4862, 0.2039, 0.3757, 0.2532, 0.3636, 0.1683, 0.3231, 0.176, 0.3231, 0.176, 0.3416, 0.2822, 0.3757, 0.2532, 0.422, 0.1386, 0.4475, 0.04275, 0.4171, 0.07708, 0.422, 0.1387, 0.422, 0.1386, 0.3953, 0.1559, 0.422, 0.1387, 0.3953, 0.1559, 0.3935, 0.1941, 0.3193, 0.1156, 0.3231, 0.176, 0.3336, 0.1182, 0.3636, 0.1683, 0.3624, 0.1188, 0.3336, 0.1183, 0.3636, 0.1683, 0.3336, 0.1183, 0.3231, 0.176, 0.3935, 0.1941, 0.3954, 0.1554, 0.3625, 0.1188, 0.3935, 0.1941, 0.3625, 0.1188, 0.3636, 0.1683, 0.4171, 0.07708, 0.3846, 0.08034, 0.422, 0.1386, 0.3846, 0.08034, 0.3953, 0.1559, 0.422, 0.1386, 0.3164, 0.04929, 0.3173, 0.07362, 0.3386, 0.06901, 0.3164, 0.04929, 0.3386, 0.06901, 0.3523, 0.04429, 0.3173, 0.07362, 0.3193, 0.1156, 0.3336, 0.1182, 0.3173, 0.07362, 0.3336, 0.1182, 0.3386, 0.06901, 0.3852, 0.08028, 0.3523, 0.04429, 0.3386, 0.06901, 0.3624, 0.1188, 0.3852, 0.08028, 0.3386, 0.06901, 0.3624, 0.1188, 0.3386, 0.06901, 0.3336, 0.1183, 0.3954, 0.1554, 0.3852, 0.08028, 0.3625, 0.1188, 0.4495, 0.08724, 0.4475, 0.04275, 0.422, 0.1386, 0.4495, 0.08724, 0.422, 0.1386, 0.422, 0.1387, 0.4495, 0.08724, 0.422, 0.1387, 0.422, 0.1386, 0.4495, 0.08724, 0.422, 0.1386, 0.4475, 0.04275, 0.3954, 0.1554, 0.3625, 0.1188, 0.3852, 0.08028, 0.3624, 0.1188, 0.3336, 0.1183, 0.3386, 0.06901, 0.3624, 0.1188, 0.3386, 0.06901, 0.3852, 0.08028, 0.3173, 0.07362, 0.3386, 0.06901, 0.3336, 0.1182, 0.3173, 0.07362, 0.3336, 0.1182, 0.3193, 0.1156, 0.3164, 0.04929, 0.3386, 0.06901, 0.3173, 0.07362, 0.3846, 0.08034, 0.422, 0.1386, 0.3953, 0.1559, 0.4171, 0.07708, 0.422, 0.1386, 0.3846, 0.08034, 0.3935, 0.1941, 0.3636, 0.1683, 0.3625, 0.1188, 0.3935, 0.1941, 0.3625, 0.1188, 0.3954, 0.1554, 0.3636, 0.1683, 0.3231, 0.176, 0.3336, 0.1183, 0.3636, 0.1683, 0.3336, 0.1183, 0.3624, 0.1188, 0.3193, 0.1156, 0.3336, 0.1182, 0.3231, 0.176, 0.422, 0.1387, 0.3935, 0.1941, 0.3953, 0.1559, 0.422, 0.1387, 0.3953, 0.1559, 0.422, 0.1386, 0.422, 0.1386, 0.4171, 0.07708, 0.4475, 0.04275, 0.3231, 0.176, 0.3757, 0.2532, 0.3416, 0.2822, 0.3757, 0.2532, 0.3231, 0.176, 0.3636, 0.1683, 0.4747, 0.1521, 0.4862, 0.2039, 0.4711, 0.2063, 0.4862, 0.2548, 0.4622, 0.219, 0.4862, 0.2039, 0.4622, 0.219, 0.4862, 0.2548, 0.461, 0.251, 0.4495, 0.08724, 0.486, 0.05642, 0.459, 0.09519, 0.461, 0.251, 0.4139, 0.2658, 0.444, 0.2107, 0.486, 0.05642, 0.4495, 0.08724, 0.4475, 0.04275, 0.3757, 0.2532, 0.3935, 0.1941, 0.4139, 0.2658, 0.3935, 0.1941, 0.3757, 0.2532, 0.3636, 0.1683, 0.461, 0.251, 0.444, 0.2107, 0.4537, 0.2061, 0.422, 0.1387, 0.4139, 0.2658, 0.3935, 0.1941, 0.4139, 0.2658, 0.422, 0.1387, 0.444, 0.2107, 0.4747, 0.1521, 0.459, 0.09519, 0.486, 0.08114, 0.4747, 0.1521, 0.486, 0.08114, 0.4862, 0.1455, 0.4622, 0.219, 0.4711, 0.2063, 0.4862, 0.2039, 0.4747, 0.1521, 0.4711, 0.2063, 0.4537, 0.2061, 0.4747, 0.1521, 0.4862, 0.1455, 0.4862, 0.1573, 0.4537, 0.2061, 0.459, 0.09519, 0.4747, 0.1521, 0.4747, 0.1521, 0.4862, 0.1573, 0.4862, 0.2039, 0.461, 0.251, 0.4537, 0.2061, 0.4622, 0.219, 0.459, 0.09519, 0.444, 0.2107, 0.422, 0.1387, 0.444, 0.2107, 0.459, 0.09519, 0.4537, 0.2061, 0.4711, 0.2063, 0.4622, 0.219, 0.4537, 0.2061, 0.4495, 0.08724, 0.459, 0.09519, 0.422, 0.1387, 0.459, 0.09519, 0.486, 0.05642, 0.486, 0.08114, 0.4475, 0.04275, 0.4862, 0.02032, 0.486, 0.05642, 0.1455, 0.946, 0.1327, 0.9719, 0.1508, 0.9719, 0.1455, 0.946, 0.1508, 0.9719, 0.1689, 0.946, 0.03256, 0.946, 0.009178, 0.946, 0.02726, 0.9719, 0.03256, 0.946, 0.02726, 0.9719, 0.04535, 0.9719, 0.03256, 0.946, 0.04535, 0.9719, 0.08902, 0.9719, 0.03256, 0.946, 0.08902, 0.9719, 0.08902, 0.946, 0.08902, 0.946, 0.08902, 0.9719, 0.1327, 0.9719, 0.08902, 0.946, 0.1327, 0.9719, 0.1455, 0.946, 0.1466, 0.8954, 0.1455, 0.946, 0.1689, 0.946, 0.1466, 0.8954, 0.1689, 0.946, 0.1704, 0.8954, 0.03145, 0.8954, 0.007611, 0.8954, 0.009178, 0.946, 0.03145, 0.8954, 0.009178, 0.946, 0.03256, 0.946, 0.03145, 0.8954, 0.03256, 0.946, 0.08902, 0.946, 0.03145, 0.8954, 0.08902, 0.946, 0.08902, 0.8954, 0.08902, 0.8954, 0.08902, 0.946, 0.1455, 0.946, 0.08902, 0.8954, 0.1455, 0.946, 0.1466, 0.8954, 0.1416, 0.8553, 0.1466, 0.8954, 0.1704, 0.8954, 0.1416, 0.8553, 0.1704, 0.8954, 0.1634, 0.8553, 0.03641, 0.8553, 0.01461, 0.8553, 0.007611, 0.8954, 0.03641, 0.8553, 0.007611, 0.8954, 0.03145, 0.8954, 0.03641, 0.8553, 0.03145, 0.8954, 0.08902, 0.8954, 0.03641, 0.8553, 0.08902, 0.8954, 0.08902, 0.8553, 0.08902, 0.8553, 0.08902, 0.8954, 0.1466, 0.8954, 0.08902, 0.8553, 0.1466, 0.8954, 0.1416, 0.8553, 0.1122, 0.05436, 0.09776, 0.01184, 0.07178, 0.05469, 0.07178, 0.05469, 0.07206, 0.1009, 0.1109, 0.1001, 0.1109, 0.1001, 0.1122, 0.05436, 0.07178, 0.05469, 0.05635, 0.01249, 0.07178, 0.05469, 0.09776, 0.01184, 0.09776, 0.01184, 0.1122, 0.05436, 0.126, 0.01781, 0.006304, 0.05759, 0.02945, 0.01563, 0.009801, 0.01585, 0.05635, 0.01249, 0.02945, 0.01563, 0.03898, 0.05452, 0.005788, 0.09993, 0.03806, 0.1005, 0.03898, 0.05452, 0.03898, 0.05452, 0.006304, 0.05759, 0.005788, 0.09993, 0.02945, 0.01563, 0.006304, 0.05759, 0.03898, 0.05452, 0.07178, 0.05469, 0.05635, 0.01249, 0.03898, 0.05452, 0.1093, 0.1387, 0.1109, 0.1001, 0.07206, 0.1009, 0.07206, 0.1009, 0.07257, 0.1398, 0.1093, 0.1387, 0.1377, 0.05542, 0.1122, 0.05436, 0.1109, 0.1001, 0.1109, 0.1001, 0.1378, 0.09462, 0.1377, 0.05542, 0.126, 0.01781, 0.1122, 0.05436, 0.1377, 0.05542, 0.03898, 0.05452, 0.03806, 0.1005, 0.07206, 0.1009, 0.07206, 0.1009, 0.07178, 0.05469, 0.03898, 0.05452, 0.1122, 0.05436, 0.07178, 0.05469, 0.09776, 0.01184, 0.07178, 0.05469, 0.1122, 0.05436, 0.1109, 0.1001, 0.1109, 0.1001, 0.07206, 0.1009, 0.07178, 0.05469, 0.05635, 0.01249, 0.09776, 0.01184, 0.07178, 0.05469, 0.09776, 0.01184, 0.126, 0.01781, 0.1122, 0.05436, 0.006304, 0.05759, 0.009801, 0.01585, 0.02945, 0.01563, 0.05635, 0.01249, 0.03898, 0.05452, 0.02945, 0.01563, 0.005788, 0.09993, 0.006304, 0.05759, 0.03898, 0.05452, 0.03898, 0.05452, 0.03806, 0.1005, 0.005788, 0.09993, 0.02945, 0.01563, 0.03898, 0.05452, 0.006304, 0.05759, 0.07178, 0.05469, 0.03898, 0.05452, 0.05635, 0.01249, 0.1093, 0.1387, 0.07257, 0.1398, 0.07206, 0.1009, 0.07206, 0.1009, 0.1109, 0.1001, 0.1093, 0.1387, 0.1377, 0.05542, 0.1378, 0.09462, 0.1109, 0.1001, 0.1109, 0.1001, 0.1122, 0.05436, 0.1377, 0.05542, 0.126, 0.01781, 0.1377, 0.05542, 0.1122, 0.05436, 0.03898, 0.05452, 0.07178, 0.05469, 0.07206, 0.1009, 0.07206, 0.1009, 0.03806, 0.1005, 0.03898, 0.05452, 0.004287, 0.4814, 0.06834, 0.574, 0.004906, 0.579, 0.06849, 0.574, 0.004287, 0.4814, 0.004906, 0.579, 0.07504, 0.4975, 0.02849, 0.4814, 0.004287, 0.4814, 0.07504, 0.4975, 0.004287, 0.4814, 0.06849, 0.574, 0.07502, 0.4976, 0.06834, 0.574, 0.004287, 0.4814, 0.07502, 0.4976, 0.004287, 0.4814, 0.02856, 0.4816, 0.3386, 0.06901, 0.3164, 0.04929, 0.3523, 0.04429, 0.3386, 0.06901, 0.3523, 0.04429, 0.3852, 0.08028, 0.8312, 0.5949, 0.8192, 0.5938, 0.8202, 0.4552, 0.8312, 0.5949, 0.8202, 0.4552, 0.8313, 0.4575, 0.8814, 0.4577, 0.8925, 0.4554, 0.8934, 0.5941, 0.8934, 0.5941, 0.8814, 0.5951, 0.8814, 0.4577, 0.8759, 0.3296, 0.8876, 0.3304, 0.8925, 0.4554, 0.8759, 0.3296, 0.8925, 0.4554, 0.8814, 0.4577, 0.8313, 0.4575, 0.8202, 0.4552, 0.8252, 0.3303, 0.8313, 0.4575, 0.8252, 0.3303, 0.837, 0.3296, 0.837, 0.3296, 0.8252, 0.3303, 0.8243, 0.02911, 0.837, 0.3296, 0.8243, 0.02911, 0.8345, 0.02752, 0.8786, 0.02765, 0.8888, 0.02933, 0.8876, 0.3304, 0.8786, 0.02765, 0.8876, 0.3304, 0.8759, 0.3296, 0.8351, 0.0303, 0.8791, 0.02712, 0.8791, 0.03038, 0.8351, 0.0303, 0.8351, 0.02704, 0.8791, 0.02712, 0.9215, 0.6061, 0.8771, 0.8357, 0.9206, 0.8357, 0.9215, 0.6061, 0.8771, 0.6061, 0.8771, 0.8357, 0.8827, 0.3207, 0.8265, 0.02609, 0.8859, 0.02555, 0.8827, 0.3207, 0.8304, 0.3212, 0.8265, 0.02609, 0.8786, 0.02765, 0.837, 0.3296, 0.8345, 0.02752, 0.8786, 0.02765, 0.8759, 0.3296, 0.837, 0.3296, 0.8759, 0.3296, 0.8313, 0.4575, 0.837, 0.3296, 0.8759, 0.3296, 0.8814, 0.4577, 0.8313, 0.4575, 0.8899, 0.4538, 0.8304, 0.3212, 0.8827, 0.3207, 0.8899, 0.4538, 0.8216, 0.4543, 0.8304, 0.3212, 0.89, 0.5955, 0.8216, 0.4543, 0.8899, 0.4538, 0.89, 0.5955, 0.8217, 0.5961, 0.8216, 0.4543, 0.8814, 0.4577, 0.8312, 0.5949, 0.8313, 0.4575, 0.8814, 0.4577, 0.8814, 0.5951, 0.8312, 0.5949, 0.08902, 0.8553, 0.1466, 0.8954, 0.1416, 0.8553, 0.03641, 0.8553, 0.08902, 0.8954, 0.08902, 0.8553, 0.03641, 0.8553, 0.007611, 0.8954, 0.03145, 0.8954, 0.1416, 0.8553, 0.1704, 0.8954, 0.1634, 0.8553, 0.1416, 0.8553, 0.1634, 0.8553, 0.1704, 0.8954, 0.03641, 0.8553, 0.03145, 0.8954, 0.007611, 0.8954, 0.03641, 0.8553, 0.08902, 0.8553, 0.08902, 0.8954, 0.08902, 0.8553, 0.1416, 0.8553, 0.1466, 0.8954, 0.3422, 0.5457, 0.3422, 0.5457, 0.3422, 0.5331, 0.3422, 0.5457, 0.3422, 0.5457, 0.3422, 0.5331, 0.3422, 0.5457, 0.3422, 0.5331, 0.3422, 0.5457, 0.3422, 0.5457, 0.3422, 0.5331, 0.3422, 0.5457, 0.257, 0.6436, 0.2936, 0.7158, 0.2989, 0.64, 0.257, 0.6436, 0.2589, 0.7327, 0.2936, 0.7158, 0.2241, 0.6407, 0.2589, 0.7327, 0.257, 0.6436, 0.2241, 0.6407, 0.2331, 0.7431, 0.2589, 0.7327, 0.1966, 0.6487, 0.2331, 0.7431, 0.2241, 0.6407, 0.1966, 0.6487, 0.2085, 0.7566, 0.2331, 0.7431, 0.2989, 0.64, 0.3092, 0.7089, 0.3174, 0.6385, 0.2989, 0.64, 0.2936, 0.7158, 0.3092, 0.7089, 0.2589, 0.7327, 0.2916, 0.8101, 0.2936, 0.7158, 0.2589, 0.7327, 0.2681, 0.8277, 0.2916, 0.8101, 0.2331, 0.7431, 0.2681, 0.8277, 0.2589, 0.7327, 0.2331, 0.7431, 0.2535, 0.8388, 0.2681, 0.8277, 0.2085, 0.7566, 0.2535, 0.8388, 0.2331, 0.7431, 0.2085, 0.7566, 0.2395, 0.8516, 0.2535, 0.8388, 0.2936, 0.7158, 0.3026, 0.8028, 0.3092, 0.7089, 0.2936, 0.7158, 0.2916, 0.8101, 0.3026, 0.8028, 0.2899, 0.8677, 0.2781, 0.8765, 0.2882, 0.9254, 0.2916, 0.8101, 0.2781, 0.8765, 0.2899, 0.8677, 0.2916, 0.8101, 0.2681, 0.8277, 0.2781, 0.8765, 0.2781, 0.8765, 0.2709, 0.8821, 0.2882, 0.9254, 0.2681, 0.8277, 0.2709, 0.8821, 0.2781, 0.8765, 0.2681, 0.8277, 0.2535, 0.8388, 0.2709, 0.8821, 0.2709, 0.8821, 0.2638, 0.8885, 0.2882, 0.9254, 0.2535, 0.8388, 0.2638, 0.8885, 0.2709, 0.8821, 0.2535, 0.8388, 0.2395, 0.8516, 0.2638, 0.8885, 0.2954, 0.8641, 0.2899, 0.8677, 0.2882, 0.9254, 0.3026, 0.8028, 0.2899, 0.8677, 0.2954, 0.8641, 0.3026, 0.8028, 0.2916, 0.8101, 0.2899, 0.8677, 0.3026, 0.8028, 0.2899, 0.8677, 0.2916, 0.8101, 0.3026, 0.8028, 0.2954, 0.8641, 0.2899, 0.8677, 0.2954, 0.8641, 0.2882, 0.9254, 0.2899, 0.8677, 0.2535, 0.8388, 0.2638, 0.8885, 0.2395, 0.8516, 0.2535, 0.8388, 0.2709, 0.8821, 0.2638, 0.8885, 0.2709, 0.8821, 0.2882, 0.9254, 0.2638, 0.8885, 0.2681, 0.8277, 0.2709, 0.8821, 0.2535, 0.8388, 0.2681, 0.8277, 0.2781, 0.8765, 0.2709, 0.8821, 0.2781, 0.8765, 0.2882, 0.9254, 0.2709, 0.8821, 0.2916, 0.8101, 0.2781, 0.8765, 0.2681, 0.8277, 0.2916, 0.8101, 0.2899, 0.8677, 0.2781, 0.8765, 0.2899, 0.8677, 0.2882, 0.9254, 0.2781, 0.8765, 0.2936, 0.7158, 0.3026, 0.8028, 0.2916, 0.8101, 0.2936, 0.7158, 0.3092, 0.7089, 0.3026, 0.8028, 0.2085, 0.7566, 0.2535, 0.8388, 0.2395, 0.8516, 0.2085, 0.7566, 0.2331, 0.7431, 0.2535, 0.8388, 0.2331, 0.7431, 0.2681, 0.8277, 0.2535, 0.8388, 0.2331, 0.7431, 0.2589, 0.7327, 0.2681, 0.8277, 0.2589, 0.7327, 0.2916, 0.8101, 0.2681, 0.8277, 0.2589, 0.7327, 0.2936, 0.7158, 0.2916, 0.8101, 0.2989, 0.64, 0.3092, 0.7089, 0.2936, 0.7158, 0.2989, 0.64, 0.3174, 0.6385, 0.3092, 0.7089, 0.1966, 0.6487, 0.2331, 0.7431, 0.2085, 0.7566, 0.1966, 0.6487, 0.2241, 0.6407, 0.2331, 0.7431, 0.2241, 0.6407, 0.2589, 0.7327, 0.2331, 0.7431, 0.2241, 0.6407, 0.257, 0.6436, 0.2589, 0.7327, 0.257, 0.6436, 0.2936, 0.7158, 0.2589, 0.7327, 0.257, 0.6436, 0.2989, 0.64, 0.2936, 0.7158])
me_material.materials.append(mat_material)
me_material.use_remesh_preserve_volume = False
me_material.use_remesh_preserve_attributes = False
me_material.use_mirror_vertex_groups = False
me_material.update()
arm_scene_root = bpy.data.armatures.new('Scene Root')  # bones are not reproduced

# ---- objects
ob_scene_root = bpy.data.objects.new('Scene Root', arm_scene_root)
ob_material = bpy.data.objects.new('Material', me_material)

# ---- transforms, parenting, visibility, modifiers, constraints
ob_scene_root.location = (0.0, 0.0, 0.0)
ob_scene_root.lock_rotations_4d = False
ob_scene_root.empty_display_type = 'ARROWS'
ob_scene_root.lineart.crease_threshold = 0.0
ob_material.parent = ob_scene_root
ob_material.location = (0.0, 0.0, 0.0)
ob_material.scale = (0.01, 0.01, 0.01)
ob_material.lock_rotations_4d = False
ob_material.empty_display_type = 'ARROWS'
ob_material.lineart.crease_threshold = 0.0
_vg = ob_material.vertex_groups.new(name='Base HumanLForearm')
_vg.add([211, 212, 214, 215, 216, 217, 218, 219, 220, 326, 328, 329, 330, 510, 512, 517, 522, 576, 577, 578, 580], 1.0, 'REPLACE')
_vg = ob_material.vertex_groups.new(name='Base HumanRLegFoot')
_vg.add([287, 315, 316, 317, 318, 319, 320, 321, 322, 323, 324, 325, 401, 402, 403, 404, 405, 406, 407], 1.0, 'REPLACE')
_vg = ob_material.vertex_groups.new(name='Base HumanRLegCalf')
_vg.add([280, 282, 283, 285, 286, 287, 288, 289, 290, 291, 292, 293, 295, 296, 314, 315, 316, 322, 323, 324, 402, 406, 407], 1.0, 'REPLACE')
_vg = ob_material.vertex_groups.new(name='Base HumanRLegThigh')
_vg.add([280, 281, 282, 284, 285, 294, 295, 296, 297, 298, 299, 300, 301, 335, 336, 337, 338, 339, 340, 341, 342, 343, 344, 345, 346, 347, 349, 350, 395, 396, 397, 398, 399, 400], 1.0, 'REPLACE')
_vg = ob_material.vertex_groups.new(name='Base HumanLFoot')
_vg.add([302, 303, 304, 305, 306, 307, 308, 309, 310, 311, 312, 313, 408, 409, 410, 411, 412, 413, 414], 1.0, 'REPLACE')
_vg = ob_material.vertex_groups.new(name='Base HumanLCalf')
_vg.add([258, 259, 260, 262, 263, 264, 265, 266, 267, 268, 269, 270, 273, 274, 302, 305, 306, 307, 308, 309, 412, 413, 414], 1.0, 'REPLACE')
_vg = ob_material.vertex_groups.new(name='Base HumanLThigh')
_vg.add([258, 260, 261, 262, 271, 272, 273, 274, 275, 276, 277, 278, 279, 338, 342, 345, 347, 349, 350, 352, 353, 355, 356, 357, 358, 359, 360, 361, 392, 393, 394, 395, 397, 400], 1.0, 'REPLACE')
_vg = ob_material.vertex_groups.new(name='Base HumanLPalm')
_vg.add([326, 328, 329, 330, 510, 511, 512, 513, 514, 515, 516, 517, 518, 519, 520, 522, 576, 577, 578, 580], 1.0, 'REPLACE')
_vg = ob_material.vertex_groups.new(name='Base HumanLUpperarm')
_vg.add([190, 191, 199, 202, 207, 208, 209, 210, 211, 212, 213, 214, 220, 221, 369, 370, 371, 372, 373, 374, 375, 376, 377, 378, 379, 380, 381, 382, 391], 1.0, 'REPLACE')
_vg = ob_material.vertex_groups.new(name='Base HumanLCollarbone')
_vg = ob_material.vertex_groups.new(name='Base HumanRPalm')
_vg.add([254, 327, 331, 332, 500, 501, 502, 503, 504, 505, 506, 507, 508, 509, 521, 523, 574, 575, 579, 581], 1.0, 'REPLACE')
_vg = ob_material.vertex_groups.new(name='Base HumanRForearm')
_vg.add([245, 246, 248, 250, 251, 252, 253, 254, 255, 256, 327, 331, 332, 500, 501, 521, 523, 574, 575, 579, 581], 1.0, 'REPLACE')
_vg = ob_material.vertex_groups.new(name='Base HumanRUpperarm')
_vg.add([229, 230, 234, 237, 238, 242, 243, 244, 245, 246, 247, 248, 249, 256, 362, 363, 364, 365, 366, 367, 368, 383, 384, 385, 386, 387, 388, 389, 390], 1.0, 'REPLACE')
_vg = ob_material.vertex_groups.new(name='Base HumanRCollarbone')
_vg = ob_material.vertex_groups.new(name='Base HumanNeck2')
_vg.add([193, 415, 416, 417, 418, 419, 420, 421, 422, 423, 424, 425, 426, 427, 428, 429, 430, 431, 432, 433, 434, 435, 436, 437, 438, 439, 440, 441, 442, 443, 444, 445, 446, 447, 448, 449, 450, 451, 452, 453, 454, 455, 456, 457, 458, 459, 460, 461, 462, 463, 464, 465, 466, 467, 468, 469, 470, 471, 472, 473, 474, 475, 476, 477, 478, 479, 480, 481, 482, 483, 484, 485, 486, 487, 488, 489, 490, 491, 492, 493, 494, 495, 496, 497, 498, 499, 564, 565, 566, 567, 568, 569, 570, 571, 572, 573, 582, 583, 584, 585, 586, 587, 588, 589, 590, 591, 592, 593, 594, 595, 596, 597, 598, 599, 600, 601, 602, 603, 604, 605, 606, 607, 608, 609, 610, 611, 612, 613, 614], 1.0, 'REPLACE')
_vg = ob_material.vertex_groups.new(name='Base HumanNeck1')
_vg = ob_material.vertex_groups.new(name='Base HumanRibcage')
_vg = ob_material.vertex_groups.new(name='Base HumanSpine2')
for _i, _w in zip([184, 185, 186, 187, 188, 189, 190, 191, 192, 193, 194, 197, 198, 199, 200, 201, 202, 203, 204, 205, 206, 207, 208, 226, 227, 228, 229, 230, 231, 232, 233, 234, 236, 237, 238, 239, 240, 241, 242, 444, 450, 452, 455, 482], [1.0, 1.0, 1.0, 1.0, 1.0, 1.0, 1.0, 1.0, 1.0, 0.5, 1.0, 1.0, 1.0, 1.0, 1.0, 1.0, 1.0, 1.0, 1.0, 1.0, 1.0, 1.0, 1.0, 1.0, 1.0, 1.0, 1.0, 1.0, 1.0, 1.0, 1.0, 1.0, 1.0, 1.0, 1.0, 1.0, 1.0, 1.0, 1.0, 0.5, 0.25, 0.25, 0.5, 0.5]): _vg.add([_i], _w, 'REPLACE')
_vg = ob_material.vertex_groups.new(name='Base HumanSpine1')
_vg.add([50, 51, 53, 54, 55, 57, 58, 59, 60, 61, 62, 63, 181, 182, 183, 184, 185, 194, 195, 196, 197, 198, 203, 222, 223, 224, 225, 226, 232, 233, 235, 236, 257, 333, 334, 335, 336, 337, 338, 347, 348, 351, 352, 353, 354, 355], 1.0, 'REPLACE')
_vg = ob_material.vertex_groups.new(name='Base HumanPelvis')
_vg = ob_material.vertex_groups.new(name='point_BOW')
_vg.add([0, 1, 2, 3, 4, 5, 6, 7, 8, 9, 10, 11, 12, 13, 14, 15, 16, 17, 18, 19, 20, 21, 22, 23, 24, 25, 26, 27, 28, 29, 30, 31, 32, 33, 34, 35, 36, 37, 38, 41, 42, 43, 46, 47, 48], 1.0, 'REPLACE')
_vg = ob_material.vertex_groups.new(name='point_STRING')
_vg.add([39, 40, 44, 45], 1.0, 'REPLACE')
_vg = ob_material.vertex_groups.new(name='bone_SWORDCB')
_vg = ob_material.vertex_groups.new(name='bone_QUIVERCB')
_vg.add([49, 50, 51, 52, 53, 54, 55, 56, 57, 58, 61, 64, 65, 66, 67, 68, 69, 70, 71, 72, 73, 74, 75, 76, 77, 78, 79, 80, 81, 82, 83, 84, 85, 86, 87, 88, 89, 90, 91, 92, 93, 94, 95, 96, 97, 98, 99, 100, 101, 102, 103, 104, 105, 106, 107, 108, 109, 110, 111, 112, 113, 114, 115, 116, 117, 118, 119, 120, 121, 122, 123, 124, 125, 126, 127, 128, 129, 130, 131, 132, 133, 134, 135, 136, 137, 138, 139, 140, 141, 142, 143, 144, 145, 146, 147, 148, 149, 150, 151, 152, 153, 154, 155, 156, 157, 158, 159, 160, 161, 162, 163, 164, 165, 166, 167, 168, 169, 170, 171, 172, 173, 174, 175, 176, 177, 178, 179, 180, 524, 525, 526, 527, 528, 529, 530, 531, 532, 533, 534, 535, 536, 537, 538, 539, 540, 541, 542, 543, 544, 545, 546, 547, 548, 549, 550, 551, 552, 553, 554, 555, 556, 557, 558, 559, 560, 561, 562, 563], 1.0, 'REPLACE')
_vg = ob_material.vertex_groups.new(name='bone_BOW_bendTOP')
_vg = ob_material.vertex_groups.new(name='bone_BOW_bendTOP01')
_vg = ob_material.vertex_groups.new(name='bone_CLUB')
_m = ob_material.modifiers.new('Armature', 'ARMATURE')
_m.object = ob_scene_root
_m.use_bone_envelopes = True

# ---- collection membership
col_collection_1.objects.link(ob_scene_root)
col_collection_1.objects.link(ob_material)

# ---- scene / render settings (as saved in the file)
scene.frame_start = 1; scene.frame_end = 250; scene.frame_set(1)
scene.render.engine = 'BLENDER_EEVEE_NEXT'
scene.render.image_settings.file_format = 'JPEG'
scene.render.image_settings.color_mode = 'RGB'
scene.render.image_settings.compression = 90
scene.render.resolution_x = 800
scene.render.resolution_y = 600
scene.render.pixel_aspect_x = 100.0
scene.render.pixel_aspect_y = 100.0
scene.render.fps = 25
scene.render.dither_intensity = 0.0
scene.render.use_compositing = False
scene.render.use_sequencer = False
scene.render.bake_margin = 2
scene.render.bake_bias = 0.0
scene.render.use_stamp_time = False
scene.render.use_stamp_date = False
scene.render.use_stamp_frame = False
scene.render.use_stamp_camera = False
scene.render.use_stamp_scene = False
scene.render.use_stamp_filename = False
scene.render.use_stamp_render_time = False
scene.render.stamp_font_size = 0
scene.cycles.use_denoising = False
scene.cycles.samples = 10
scene.cycles.sampling_pattern = 'TABULATED_SOBOL'
scene.cycles.light_sampling_threshold = 0.0
scene.cycles.use_adaptive_sampling = False
scene.cycles.use_light_tree = False
scene.cycles.blur_glossy = 0.0
scene.cycles.volume_bounces = 1
scene.cycles.pixel_filter_type = 'GAUSSIAN'
scene.cycles.sample_clamp_indirect = 0.0
scene.view_settings.view_transform = 'Raw'
bpy.context.view_layer.update()

# ---- added for rendering (the .blend has no active camera): camera
cam_auto = bpy.data.cameras.new('AutoCamera')
cam_auto.lens = 50.0
cam_auto.sensor_width = 36.0
cam_auto.clip_end = 3893.87
ob_auto_camera = bpy.data.objects.new('AutoCamera', cam_auto)
scene.collection.objects.link(ob_auto_camera)
ob_auto_camera.location = (241.427, -270.46, 267.897)
ob_auto_camera.rotation_euler = (1.09748, -7.21219e-08, 0.694738)
scene.camera = ob_auto_camera
bpy.context.view_layer.update()
